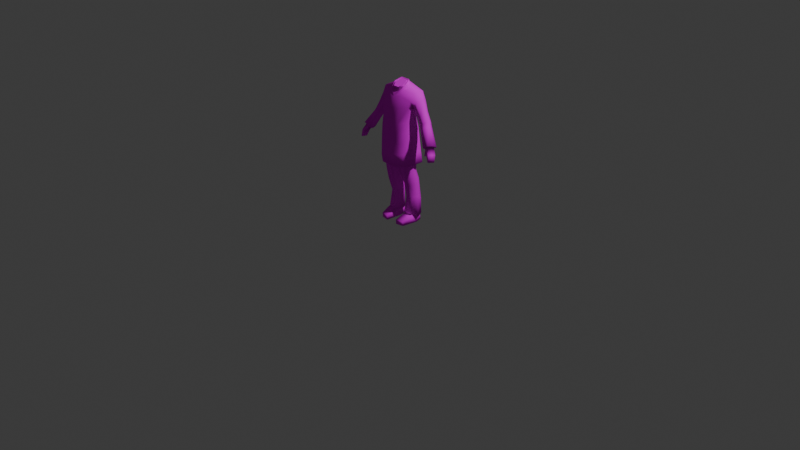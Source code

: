 # Source: Untitled.blend  (saved by Blender 4.5.91; exported with 4.5.12 LTS)
import bpy
from mathutils import Matrix  # noqa: F401  (used for matrix-valued properties, if any)

bpy.ops.wm.read_factory_settings(use_empty=True)
scene = bpy.context.scene
scene.name = 'Scene'

# ---- collections
col_collection = bpy.data.collections.new('Collection'); scene.collection.children.link(col_collection)

# ---- images (referenced by path relative to the original .blend; pixels are not part of the script)
import os
ASSET_DIR = os.environ.get("B2B_ASSET_DIR", "")  # directory of the original .blend (textures are referenced by path, not embedded)
HERE = os.path.dirname(os.path.abspath(__file__))  # packed textures are extracted next to this script under _unpacked/

def load_image(name, relpath, width, height, colorspace="sRGB"):
    """Load a texture the original file referenced (path relative to the .blend, or extracted next to this script)."""
    p = next((c for c in (os.path.join(HERE, relpath), os.path.join(ASSET_DIR, relpath)) if relpath and os.path.exists(c)), "")
    if p:
        img = bpy.data.images.load(p, check_existing=True)
        img.name = name
    else:  # same state as the original file: an image datablock whose file is absent (Cycles renders it pink)
        img = bpy.data.images.new(name, width, height)
        img.source = "FILE"
        img.filepath = "//" + (relpath or name)
    img.colorspace_settings.name = colorspace
    return img
img_scientist_alt_png = load_image('scientist_alt.png', 'scientist_alt.png', 1024, 1024, 'sRGB')
img_scientist_alt_png_001 = load_image('scientist_alt.png.001', 'scientist_alt.png', 1024, 1024, 'Non-Color')

# ---- materials (node trees are filled in below, after node groups)
mat_scientist = bpy.data.materials.new('scientist')
mat_scientist.use_transparency_overlap = False
mat_scientist.show_transparent_back = False
mat_scientist.roughness = 0.5
mat_scientist.specular_intensity = 0.0

# ---- material node trees
mat_scientist.use_nodes = True; mat_scientist.node_tree.nodes.clear()
_N = mat_scientist.node_tree.nodes; _L = mat_scientist.node_tree.links
n0 = _N.new('ShaderNodeBsdfPrincipled'); n0.name = 'Principled BSDF'; n0.location = (-200, 100)
n0.inputs[13].default_value = 0.0
n0.inputs[27].default_value = (0.0, 0.0, 0.0, 1.0)
n0.inputs[28].default_value = 1.0
n1 = _N.new('ShaderNodeOutputMaterial'); n1.name = 'Material Output'; n1.location = (200, 100)
n2 = _N.new('ShaderNodeNormalMap'); n2.name = 'Normal Map'; n2.location = (-600, -600)
n2.label = 'Normal/Map'
n2.inputs[0].default_value = 0.0
n3 = _N.new('ShaderNodeTexImage'); n3.name = 'Image Texture'; n3.location = (-600, 300)
n3.image = img_scientist_alt_png
n4 = _N.new('ShaderNodeTexImage'); n4.name = 'Image Texture.001'; n4.location = (-600, -300)
n4.image = img_scientist_alt_png_001
_L.new(n0.outputs[0], n1.inputs[0])
_L.new(n2.outputs[0], n0.inputs[5])
_L.new(n3.outputs[0], n0.inputs[0])
_L.new(n4.outputs[1], n0.inputs[4])
n1.is_active_output = True

# ---- world
world_world = bpy.data.worlds.new('World'); scene.world = world_world
world_world.use_nodes = True; world_world.node_tree.nodes.clear()
_N = world_world.node_tree.nodes; _L = world_world.node_tree.links
n0 = _N.new('ShaderNodeOutputWorld'); n0.name = 'World Output'; n0.location = (200, 100)
n1 = _N.new('ShaderNodeBackground'); n1.name = 'Background'; n1.location = (-200, 100)
n1.inputs[0].default_value = (0.05088, 0.05088, 0.05088, 1.0)
_L.new(n1.outputs[0], n0.inputs[0])
n0.is_active_output = True
world_world.color = (0.05088, 0.05088, 0.05088)
world_world.sun_shadow_jitter_overblur = 0.0

# ---- cameras
cam_camera = bpy.data.cameras.new('Camera')
cam_camera.clip_end = 100.0
cam_camera.ortho_scale = 7.314

# ---- lights
light_light = bpy.data.lights.new('Light', 'POINT')
light_light.energy = 1000.0
light_light.shadow_soft_size = 0.1

# ---- meshes
me_circle = bpy.data.meshes.new('Circle')
me_circle.from_pydata([(0.196, 0.07962, 0.06593), (0.1565, 0.1586, 0.07308), (0.07539, 0.1582, 0.07412), (0.03685, 0.07765, 0.07654), (0.07541, 0.00294, 0.1014), (0.1551, 0.01822, 0.0962), (0.1717, 0.03281, 0.5488), (0.1305, 0.108, 0.5536), (0.05763, 0.1087, 0.5512), (0.02185, 0.03101, 0.5504), (0.06692, -0.03425, 0.5061), (0.1384, -0.03526, 0.5078), (0.1764, 0.02241, 0.7145), (0.1348, 0.1062, 0.7145), (0.04059, 0.1012, 0.7145), (0.01398, 0.02112, 0.7145), (0.05169, -0.06632, 0.7145), (0.1468, -0.05308, 0.7145), (0.1792, 0.06839, 0.4265), (0.1383, 0.1374, 0.4561), (0.1446, -0.008542, 0.4123), (0.02306, 0.04908, 0.471), (0.06987, 0.004596, 0.4205), (0.06589, 0.1387, 0.458), (0.1505, 0.159, 0.2349), (0.0714, 0.03022, 0.2712), (0.08097, 0.1567, 0.2368), (0.1722, 0.09165, 0.2782), (0.1463, 0.04161, 0.2677), (0.04033, 0.09278, 0.301), (0.06126, -0.0449, 0.5574), (0.1388, -0.04501, 0.5603), (0.1408, -0.05272, 0.6301), (0.1717, 0.02586, 0.6285), (0.02229, 0.02565, 0.6213), (0.06056, -0.05304, 0.6237), (0.1086, 0.02019, 0.2669), (0.0, 0.0221, 0.6479), (0.06323, -0.03001, 1.409), (0.08977, 0.04043, 1.421), (0.05492, 0.08391, 1.461), (-0.196, 0.07962, 0.06593), (-0.1565, 0.1586, 0.07308), (-0.07539, 0.1582, 0.07412), (-0.03685, 0.07765, 0.07654), (-0.07541, 0.00294, 0.1014), (-0.1551, 0.01822, 0.0962), (-0.1717, 0.03281, 0.5488), (-0.1305, 0.108, 0.5536), (-0.05763, 0.1087, 0.5512), (-0.02185, 0.03101, 0.5504), (-0.06692, -0.03425, 0.5061), (-0.1384, -0.03526, 0.5078), (-0.1764, 0.02241, 0.7145), (-0.1348, 0.1062, 0.7145), (-0.04059, 0.1012, 0.7145), (-0.01398, 0.02112, 0.7145), (-0.05169, -0.06632, 0.7145), (-0.1468, -0.05308, 0.7145), (-0.1792, 0.06839, 0.4265), (-0.1383, 0.1374, 0.4561), (-0.1446, -0.008542, 0.4123), (-0.02306, 0.04908, 0.471), (-0.06987, 0.004596, 0.4205), (-0.06589, 0.1387, 0.458), (-0.1505, 0.159, 0.2349), (-0.0714, 0.03022, 0.2712), (-0.08097, 0.1567, 0.2368), (-0.1722, 0.09165, 0.2782), (-0.1463, 0.04161, 0.2677), (-0.04033, 0.09278, 0.301), (-0.06126, -0.0449, 0.5574), (-0.1388, -0.04501, 0.5603), (-0.1408, -0.05272, 0.6301), (-0.1717, 0.02586, 0.6285), (-0.02229, 0.02565, 0.6213), (-0.06056, -0.05304, 0.6237), (-0.1086, 0.02019, 0.2669), (-0.07826, -0.01704, 1.397), (-0.06323, -0.03001, 1.409), (-0.08977, 0.04043, 1.421), (-0.05492, 0.08391, 1.461), (0.03142, -0.02747, 1.386), (0.06084, 0.02476, 1.414), (0.03672, 0.07674, 1.452), (-0.03142, -0.02747, 1.386), (-0.06084, 0.02476, 1.414), (-0.03672, 0.07674, 1.452), (-0.04125, -0.05127, 1.371), (-0.05105, -0.04479, 1.365), (0.04125, -0.05127, 1.371), (0.05105, -0.04479, 1.365), (0.3541, 0.05345, 1.128), (0.338, 0.09957, 1.113), (0.2817, 0.1019, 1.085), (0.2648, 0.06172, 1.077), (0.2757, 0.01034, 1.088), (0.3303, 0.008397, 1.117), (0.2539, 0.06091, 1.323), (0.2426, 0.1198, 1.305), (0.1993, 0.1203, 1.232), (0.1906, 0.07892, 1.204), (0.2, 0.01379, 1.22), (0.229, 0.003147, 1.294), (0.0, -0.07253, 1.333), (0.07826, -0.01704, 1.397), (0.0, -0.1078, 1.225), (0.08027, 0.1469, 1.391), (0.1126, 0.1632, 1.249), (0.1795, -0.04665, 1.25), (0.1954, 0.003783, 1.379), (0.1975, 0.1252, 1.386), (0.1795, 0.124, 1.25), (0.08229, -0.05354, 1.341), (0.08114, -0.08577, 1.232), (0.1643, -0.05644, 1.095), (0.1643, 0.05346, 1.1), (0.1243, 0.1073, 1.119), (0.08317, -0.1006, 1.075), (0.0, -0.1136, 1.075), (0.0, 0.1769, 1.253), (0.0, 0.1179, 1.119), (0.1783, 0.07788, 1.205), (0.1877, -0.02999, 1.31), (-0.08027, 0.1469, 1.391), (-0.1126, 0.1632, 1.249), (-0.1795, -0.04665, 1.25), (-0.1975, 0.1252, 1.386), (-0.1795, 0.124, 1.25), (-0.08229, -0.05354, 1.341), (-0.08114, -0.08577, 1.232), (-0.1643, -0.05644, 1.095), (-0.1643, 0.05346, 1.1), (-0.1243, 0.1073, 1.119), (-0.08317, -0.1006, 1.075), (-0.1877, -0.02999, 1.31), (0.4432, -0.05386, 0.9368), (0.4636, 0.05186, 0.9054), (0.3705, 0.04386, 1.084), (0.3441, -0.004654, 1.081), (0.3435, 0.1013, 1.083), (0.3089, 0.09994, 1.049), (0.4058, 0.05221, 0.8692), (0.2859, 0.02505, 1.032), (0.3002, -0.006521, 1.049), (0.3855, -0.05344, 0.9007), (0.4325, -0.02491, 0.9314), (0.3915, -0.02348, 0.9042), (0.2396, 0.01354, 1.15), (0.2254, 0.06862, 1.141), (0.2499, 0.1108, 1.163), (0.2833, 0.1096, 1.203), (0.2911, 0.007441, 1.181), (0.3064, 0.05909, 1.204), (-0.3064, 0.05909, 1.204), (-0.2911, 0.007441, 1.181), (-0.2833, 0.1096, 1.203), (-0.2499, 0.1108, 1.163), (-0.2254, 0.06862, 1.141), (-0.2396, 0.01354, 1.15), (-0.2539, 0.06091, 1.323), (-0.2426, 0.1198, 1.305), (-0.1993, 0.1203, 1.232), (-0.1906, 0.07892, 1.204), (-0.2, 0.01379, 1.22), (-0.229, 0.003147, 1.294), (-0.1954, 0.003783, 1.379), (-0.1783, 0.07788, 1.205), (-0.4423, 0.03412, 0.9197), (-0.2859, 0.02505, 1.032), (-0.3915, -0.02348, 0.9042), (-0.4325, -0.02491, 0.9314), (-0.3441, -0.004654, 1.081), (-0.3855, -0.05344, 0.9007), (-0.3002, -0.006521, 1.049), (-0.3705, 0.04386, 1.084), (-0.3303, 0.008397, 1.117), (-0.2757, 0.01034, 1.088), (0.4423, 0.03412, 0.9197), (0.4046, 0.03544, 0.8946), (-0.4058, 0.05221, 0.8692), (-0.3089, 0.09994, 1.049), (0.4653, -0.001397, 0.9301), (0.3801, -0.01186, 0.8751), (-0.3435, 0.1013, 1.083), (-0.4636, 0.05186, 0.9054), (-0.2648, 0.06172, 1.077), (-0.4432, -0.05386, 0.9368), (-0.4653, -0.001397, 0.9301), (-0.3801, -0.01186, 0.8751), (-0.2817, 0.1019, 1.085), (-0.338, 0.09957, 1.113), (-0.3541, 0.05345, 1.128), (0.169, 0.07962, -0.0002943), (0.1459, 0.1586, -0.0002943), (0.07647, 0.1582, -0.0002943), (0.05417, 0.07765, -0.0002943), (0.06424, -0.1029, -0.0002943), (0.1476, -0.0876, -0.0002943), (0.1459, 0.1491, 0.07656), (0.169, -0.002811, 0.07122), (0.07647, 0.1488, 0.07656), (0.05417, -0.004779, 0.07122), (0.06424, -0.1074, 0.04764), (0.1476, -0.09212, 0.04764), (0.1575, 0.03946, 0.09958), (0.06532, 0.0383, 0.09958), (-0.169, 0.07962, -0.0002943), (-0.1459, 0.1586, -0.0002943), (-0.07647, 0.1582, -0.0002943), (-0.05417, 0.07765, -0.0002943), (-0.06424, -0.1029, -0.0002943), (-0.1476, -0.0876, -0.0002943), (-0.1459, 0.1491, 0.07656), (-0.169, -0.002811, 0.07122), (-0.07647, 0.1488, 0.07656), (-0.05417, -0.004779, 0.07122), (-0.06424, -0.1074, 0.04764), (-0.1476, -0.09212, 0.04764), (-0.1575, 0.03946, 0.09958), (-0.06532, 0.0383, 0.09958), (0.3967, 0.007941, 0.898), (0.4298, -0.04371, 0.8348), (0.4175, -0.04328, 0.8266), (0.4246, 0.0001373, 0.8822), (0.4549, 0.02245, 0.8307), (0.4405, -0.06324, 0.8478), (0.4265, -0.04634, 0.8698), (0.4895, -0.002536, 0.7701), (0.4614, -0.06654, 0.7824), (0.4725, 0.0001056, 0.7691), (0.4784, -0.06918, 0.7833), (0.4663, -0.06573, 0.8569), (0.4806, 0.01996, 0.8398), (0.4266, -0.06275, 0.8386), (0.4143, -0.06232, 0.8304), (-0.4046, 0.03544, 0.8946), (-0.3967, 0.007941, 0.898), (-0.4298, -0.04371, 0.8348), (-0.4175, -0.04328, 0.8266), (-0.4246, 0.0001373, 0.8822), (-0.4549, 0.02245, 0.8307), (-0.4405, -0.06324, 0.8478), (-0.4265, -0.04634, 0.8698), (-0.4895, -0.002536, 0.7701), (-0.4614, -0.06654, 0.7824), (-0.4725, 0.0001056, 0.7691), (-0.4784, -0.06918, 0.7833), (-0.4663, -0.06573, 0.8569), (-0.4806, 0.01996, 0.8398), (-0.4266, -0.06275, 0.8386), (-0.4143, -0.06232, 0.8304), (0.1846, -0.05863, 0.8852), (0.1725, -0.06356, 0.9964), (0.1873, 0.09618, 0.8824), (0.1724, 0.08659, 0.9989), (0.126, 0.1553, 0.8865), (0.1212, 0.1432, 1.001), (0.08793, -0.1107, 0.877), (0.0838, -0.1047, 0.9935), (0.0, -0.1204, 0.998), (-0.001229, -0.1131, 0.8798), (0.0, 0.1726, 0.8864), (0.0, 0.1544, 1.002), (-0.1725, -0.06356, 0.9964), (-0.1847, -0.05861, 0.8849), (-0.1724, 0.08659, 0.9989), (-0.1873, 0.09618, 0.8824), (-0.1212, 0.1432, 1.001), (-0.126, 0.1553, 0.8865), (-0.0838, -0.1047, 0.9935), (-0.08793, -0.1107, 0.877), (0.2109, -0.06486, 0.6556), (0.0964, -0.1308, 0.6401), (0.214, 0.1112, 0.6578), (0.1325, 0.1745, 0.6637), (0.0, 0.2025, 0.6632), (0.0, -0.1409, 0.6424), (-0.0964, -0.1308, 0.6401), (-0.1325, 0.1745, 0.6637), (-0.2109, -0.04104, 0.6556), (-0.214, 0.1112, 0.6578), (0.1976, -0.06065, 0.7704), (0.2011, 0.1042, 0.7684), (0.1296, 0.1654, 0.7736), (0.0, 0.1884, 0.7733), (-0.1296, 0.1654, 0.7736), (0.09218, -0.1203, 0.7582), (-0.001002, -0.1267, 0.7625), (-0.09218, -0.1203, 0.7582), (-0.1977, -0.05057, 0.7701), (-0.2011, 0.1042, 0.7684), (0.07437, 0.01105, 1.444), (0.0758, 0.01841, 1.448), (0.07135, 0.004797, 1.442), (0.05664, 0.07014, 1.47), (0.04895, 0.0829, 1.476), (-0.04075, 0.07987, 1.474), (0.04075, 0.07987, 1.474), (-0.07437, 0.01105, 1.444), (-0.0758, 0.01841, 1.448), (-0.07135, 0.004797, 1.442), (-0.05664, 0.07014, 1.47), (-0.04895, 0.0829, 1.476), (-0.0301, -0.04035, 1.422), (0.0301, -0.04035, 1.422), (0.03586, 0.0694, 1.47), (-0.03586, 0.0694, 1.47), (0.04365, -0.01563, 1.433), (0.06029, 0.01367, 1.445), (0.04721, 0.04457, 1.459), (-0.06029, 0.01367, 1.445), (-0.04365, -0.01563, 1.433), (-0.04721, 0.04457, 1.459), (-0.07215, 0.01644, 1.447), (0.07215, 0.01644, 1.447), (0.04842, 0.06563, 1.468), (-0.04842, 0.06563, 1.468)], [], [(19, 7, 6, 18), (18, 6, 11, 20), (22, 10, 9, 21), (23, 8, 7, 19), (20, 11, 10, 22), (21, 9, 8, 23), (6, 31, 11), (34, 35, 16, 15), (8, 14, 13, 7), (32, 17, 16, 35), (34, 15, 14, 8), (7, 13, 12, 33), (29, 21, 23, 26), (28, 20, 36), (26, 23, 19, 24), (25, 22, 21, 29), (27, 18, 20, 28), (24, 19, 18, 27), (1, 24, 27, 0), (0, 27, 28, 5), (4, 25, 29, 3), (2, 26, 24, 1), (5, 28, 36), (3, 29, 26, 2), (11, 31, 30, 10), (10, 30, 9), (33, 32, 31, 6), (12, 17, 32, 33), (7, 33, 6), (9, 34, 8), (31, 32, 35, 30), (9, 30, 35, 34), (36, 4, 5), (4, 36, 25), (20, 22, 36), (22, 25, 36), (91, 105, 38, 90), (292, 105, 39, 293), (38, 105, 292, 294), (39, 40, 296, 295, 293), (297, 87, 84, 298), (60, 59, 47, 48), (59, 61, 52, 47), (63, 62, 50, 51), (64, 60, 48, 49), (61, 63, 51, 52), (62, 64, 49, 50), (47, 52, 72), (75, 56, 57, 76), (49, 48, 54, 55), (73, 76, 57, 58), (75, 49, 55, 56), (48, 74, 53, 54), (70, 67, 64, 62), (69, 77, 61), (67, 65, 60, 64), (66, 70, 62, 63), (68, 69, 61, 59), (65, 68, 59, 60), (42, 41, 68, 65), (41, 46, 69, 68), (45, 44, 70, 66), (43, 42, 65, 67), (46, 77, 69), (44, 43, 67, 70), (52, 51, 71, 72), (51, 50, 71), (74, 47, 72, 73), (53, 74, 73, 58), (48, 47, 74), (50, 49, 75), (72, 71, 76, 73), (50, 75, 76, 71), (77, 46, 45), (45, 66, 77), (61, 77, 63), (63, 77, 66), (88, 79, 78, 89), (80, 78, 299, 300), (299, 78, 79, 301), (81, 80, 300, 302, 303), (40, 81, 303, 296), (263, 268, 133, 121), (304, 85, 82, 305), (84, 87, 307, 306), (82, 83, 309, 308, 305), (83, 84, 306, 310, 309), (86, 85, 304, 312, 311), (87, 86, 311, 313, 307), (85, 104, 82), (104, 88, 89), (104, 91, 90), (82, 104, 90), (85, 88, 104), (301, 79, 86, 314), (85, 86, 79, 88), (83, 38, 294, 315), (82, 90, 38, 83), (84, 83, 315, 316, 298), (86, 87, 297, 317, 314), (41, 44, 45, 46), (42, 43, 44, 41), (3, 0, 5, 4), (2, 1, 0, 3), (149, 148, 102, 101), (151, 150, 100, 99), (148, 152, 103, 102), (150, 149, 101, 100), (153, 151, 99, 98), (152, 153, 98, 103), (121, 120, 108, 117), (116, 117, 108, 112), (91, 104, 113), (107, 111, 108), (40, 111, 107), (113, 114, 109, 123), (39, 105, 110), (108, 111, 112), (107, 108, 120), (111, 40, 39, 110), (105, 113, 110), (104, 106, 114, 113), (283, 284, 256, 254), (115, 118, 259, 253), (115, 253, 255, 116), (134, 270, 260, 119), (122, 116, 112), (109, 114, 118), (114, 106, 119, 118), (118, 119, 260, 259), (110, 98, 111), (98, 99, 111), (98, 110, 103), (112, 111, 99, 100), (103, 110, 123), (109, 115, 116, 122), (102, 109, 122, 101), (101, 122, 112, 100), (110, 113, 123), (102, 103, 123, 109), (121, 133, 125, 120), (132, 128, 125, 133), (40, 107, 124, 81), (129, 104, 89), (127, 124, 125), (127, 81, 124), (129, 135, 126, 130), (80, 166, 78), (127, 125, 128), (255, 257, 117, 116), (124, 120, 125), (127, 166, 80, 81), (166, 129, 78), (263, 121, 117, 257), (104, 129, 130, 106), (131, 132, 266, 264), (285, 262, 256, 284), (131, 264, 270, 134), (167, 128, 132), (126, 131, 134), (130, 134, 119, 106), (126, 167, 132, 131), (166, 135, 129), (78, 129, 89), (105, 91, 113), (124, 107, 120), (94, 93, 140, 141), (182, 137, 138), (139, 136, 138), (138, 137, 140), (141, 142, 143), (143, 145, 144), (145, 143, 183), (96, 95, 143, 144), (140, 93, 92, 138), (139, 144, 145, 136), (139, 138, 92, 97), (141, 143, 95, 94), (137, 142, 141, 140), (97, 96, 144, 139), (142, 137, 178, 179), (136, 145, 147, 146), (182, 136, 146, 178), (183, 179, 221), (97, 92, 153, 152), (92, 93, 151, 153), (94, 95, 149, 150), (96, 97, 152, 148), (93, 94, 150, 151), (95, 96, 148, 149), (156, 154, 160, 161), (158, 157, 162, 163), (155, 159, 164, 165), (154, 155, 165, 160), (157, 156, 161, 162), (159, 158, 163, 164), (166, 127, 160), (160, 127, 161), (160, 165, 166), (128, 162, 161, 127), (165, 135, 166), (164, 163, 167, 126), (163, 162, 128, 167), (164, 126, 135, 165), (176, 155, 154, 192), (187, 175, 188), (185, 168, 188), (173, 189, 169), (169, 174, 173), (180, 236, 168, 185), (181, 169, 180), (188, 175, 185), (175, 184, 185), (184, 175, 192, 191), (191, 156, 157, 190), (188, 168, 171, 187), (190, 157, 158, 186), (181, 190, 186, 169), (185, 184, 181, 180), (190, 181, 184, 191), (136, 182, 138), (172, 187, 173, 174), (187, 171, 170, 173), (189, 237, 236), (172, 175, 187), (137, 182, 178), (177, 159, 155, 176), (186, 158, 159, 177), (176, 172, 174, 177), (177, 174, 169, 186), (192, 154, 156, 191), (172, 176, 192, 175), (183, 143, 142), (179, 183, 142), (189, 180, 169), (236, 180, 189), (196, 193, 198, 197), (195, 194, 193, 196), (202, 203, 204, 200), (206, 202, 200, 205), (193, 194, 199, 205), (197, 198, 204, 203), (194, 195, 201, 199), (198, 193, 200, 204), (196, 202, 206), (196, 197, 203, 202), (201, 206, 205, 199), (200, 193, 205), (195, 196, 206, 201), (210, 211, 212, 207), (209, 210, 207, 208), (216, 214, 218, 217), (220, 219, 214, 216), (207, 219, 213, 208), (211, 217, 218, 212), (208, 213, 215, 209), (212, 218, 214, 207), (210, 220, 216), (210, 216, 217, 211), (215, 213, 219, 220), (214, 219, 207), (209, 215, 220, 210), (234, 222, 224, 227), (224, 225, 226), (226, 227, 224), (234, 227, 147, 235), (233, 232, 231, 228), (226, 229, 231, 232), (234, 235, 223, 222), (146, 232, 233, 178), (179, 225, 224), (229, 230, 228, 231), (146, 147, 227), (227, 232, 146), (232, 227, 226), (178, 233, 225, 179), (233, 228, 230, 225), (147, 221, 223, 235), (222, 223, 221, 224), (221, 179, 224), (226, 225, 230, 229), (145, 183, 221, 147), (173, 170, 237, 189), (250, 243, 240, 238), (240, 242, 241), (242, 240, 243), (250, 251, 170, 243), (249, 244, 247, 248), (242, 248, 247, 245), (250, 238, 239, 251), (171, 168, 249, 248), (236, 240, 241), (245, 247, 244, 246), (171, 243, 170), (243, 171, 248), (248, 242, 243), (170, 251, 239, 237), (238, 240, 237, 239), (237, 240, 236), (242, 245, 246, 241), (236, 241, 249, 168), (244, 249, 241, 246), (115, 109, 118), (130, 126, 134), (266, 132, 133, 268), (261, 258, 259, 260), (258, 252, 253, 259), (252, 254, 255, 253), (257, 255, 254, 256), (263, 257, 256, 262), (260, 270, 271, 261), (270, 264, 265, 271), (264, 266, 267, 265), (269, 267, 266, 268), (262, 269, 268, 263), (285, 286, 269, 262), (286, 291, 267, 269), (282, 287, 273, 272), (290, 280, 278, 289), (290, 291, 281, 280), (289, 278, 277, 288), (282, 272, 274, 283), (287, 288, 277, 273), (37, 277, 278), (280, 281, 37), (281, 279, 37), (279, 276, 37), (276, 275, 37), (275, 274, 37), (274, 272, 37), (37, 278, 280), (273, 277, 37), (272, 273, 37), (258, 261, 288, 287), (252, 282, 283, 254), (271, 289, 288, 261), (265, 267, 291, 290), (265, 290, 289, 271), (252, 258, 287, 282), (279, 281, 291, 286), (276, 279, 286, 285), (276, 285, 284, 275), (274, 275, 284, 283), (292, 293, 295, 296, 303, 302, 300, 299, 301, 314, 317, 297, 298, 316, 315, 294), (312, 304, 305, 308, 309, 310, 306, 307, 313, 311)])
me_circle.polygons.foreach_set('use_smooth', [1, 1, 1, 1, 1, 1, 1, 1, 1, 1, 1, 1, 1, 1, 1, 1, 1, 1, 1, 1, 1, 1, 1, 1, 1, 1, 1, 1, 1, 1, 1, 1, 1, 1, 1, 1, 1, 1, 1, 1, 1, 1, 1, 1, 1, 1, 1, 1, 1, 1, 1, 1, 1, 1, 1, 1, 1, 1, 1, 1, 1, 1, 1, 1, 1, 1, 1, 1, 1, 1, 1, 1, 1, 1, 1, 1, 1, 1, 1, 1, 1, 1, 1, 1, 1, 1, 1, 1, 1, 1, 1, 1, 1, 1, 1, 1, 1, 1, 1, 1, 1, 1, 1, 1, 1, 1, 1, 1, 1, 1, 1, 1, 1, 1, 1, 1, 1, 1, 1, 1, 1, 1, 1, 1, 1, 1, 1, 1, 1, 1, 1, 1, 1, 1, 1, 1, 1, 1, 1, 1, 1, 1, 1, 1, 1, 1, 1, 1, 1, 1, 1, 1, 1, 1, 1, 1, 1, 1, 1, 1, 1, 1, 1, 1, 1, 1, 1, 1, 1, 1, 1, 1, 1, 1, 1, 1, 1, 1, 1, 1, 1, 1, 1, 1, 1, 1, 1, 1, 1, 1, 1, 1, 1, 1, 1, 1, 1, 1, 1, 1, 1, 1, 1, 1, 1, 1, 1, 1, 1, 1, 1, 1, 1, 1, 1, 1, 1, 1, 1, 1, 1, 1, 1, 1, 1, 1, 1, 1, 1, 1, 1, 1, 1, 1, 1, 1, 1, 1, 1, 1, 1, 1, 1, 1, 1, 1, 1, 1, 1, 1, 1, 1, 1, 1, 1, 1, 1, 1, 1, 1, 1, 1, 1, 1, 1, 1, 1, 1, 1, 1, 1, 1, 1, 1, 1, 1, 1, 1, 1, 1, 1, 1, 1, 1, 1, 1, 1, 1, 1, 1, 1, 1, 1, 1, 1, 1, 1, 1, 1, 1, 1, 1, 1, 1, 1, 1, 1, 1, 1, 1, 1, 1, 1, 1, 1, 1, 1, 1, 1, 1, 1, 1, 1, 1, 1, 1, 1, 1, 1, 1, 1, 1, 1, 1, 1, 1, 1, 1, 1, 1, 1, 1, 1, 0, 0])
_uv = me_circle.uv_layers.new(name='UVMap')
_uv.uv.foreach_set('vector', [0.2107, 0.1234, 0.1547, 0.1203, 0.1496, 0.1685, 0.2169, 0.1661, 0.2169, 0.1661, 0.1496, 0.1685, 0.1632, 0.2117, 0.2146, 0.2103, 0.2109, 0.2507, 0.1624, 0.2471, 0.1488, 0.29, 0.1899, 0.2885, 0.2102, 0.08709, 0.1587, 0.07889, 0.1547, 0.1203, 0.2107, 0.1234, 0.2146, 0.2103, 0.1632, 0.2117, 0.1624, 0.2471, 0.2109, 0.2507, 0.1993, 0.03776, 0.1579, 0.03155, 0.1587, 0.07889, 0.2102, 0.08709, 0.1496, 0.1685, 0.1361, 0.211, 0.1632, 0.2117, 0.1128, 0.2943, 0.1037, 0.2505, 0.05977, 0.2549, 0.07166, 0.3018, 0.1587, 0.07889, 0.08671, 0.06655, 0.0897, 0.1171, 0.1547, 0.1203, 0.1007, 0.2097, 0.05704, 0.2056, 0.05977, 0.2549, 0.1037, 0.2505, 0.121, 0.02858, 0.0786, 0.02156, 0.08671, 0.06655, 0.1587, 0.07889, 0.1547, 0.1203, 0.0897, 0.1171, 0.06169, 0.1638, 0.1065, 0.1659, 0.2884, 0.05568, 0.1993, 0.03776, 0.2102, 0.08709, 0.3247, 0.094, 0.3028, 0.2028, 0.2146, 0.2103, 0.3008, 0.2289, 0.3247, 0.094, 0.2102, 0.08709, 0.2107, 0.1234, 0.3267, 0.1313, 0.2974, 0.2514, 0.2109, 0.2507, 0.1899, 0.2885, 0.2811, 0.2897, 0.2997, 0.169, 0.2169, 0.1661, 0.2146, 0.2103, 0.3028, 0.2028, 0.3267, 0.1313, 0.2107, 0.1234, 0.2169, 0.1661, 0.2997, 0.169, 0.4132, 0.1306, 0.3267, 0.1313, 0.2997, 0.169, 0.4183, 0.1773, 0.4183, 0.1773, 0.2997, 0.169, 0.3028, 0.2028, 0.4003, 0.2145, 0.3941, 0.2546, 0.2974, 0.2514, 0.2811, 0.2897, 0.4001, 0.2992, 0.4108, 0.08755, 0.3247, 0.094, 0.3267, 0.1313, 0.4132, 0.1306, 0.4003, 0.2145, 0.3028, 0.2028, 0.3008, 0.2289, 0.4064, 0.04059, 0.2884, 0.05568, 0.3247, 0.094, 0.4108, 0.08755, 0.1632, 0.2117, 0.1361, 0.211, 0.137, 0.2493, 0.1624, 0.2471, 0.1624, 0.2471, 0.137, 0.2493, 0.1488, 0.29, 0.1065, 0.1659, 0.1007, 0.2097, 0.1361, 0.211, 0.1496, 0.1685, 0.06169, 0.1638, 0.05704, 0.2056, 0.1007, 0.2097, 0.1065, 0.1659, 0.1547, 0.1203, 0.1065, 0.1659, 0.1496, 0.1685, 0.1579, 0.03155, 0.121, 0.02858, 0.1587, 0.07889, 0.1361, 0.211, 0.1007, 0.2097, 0.1037, 0.2505, 0.137, 0.2493, 0.1488, 0.29, 0.137, 0.2493, 0.1037, 0.2505, 0.1128, 0.2943, 0.3008, 0.2289, 0.3941, 0.2546, 0.4003, 0.2145, 0.3941, 0.2546, 0.3008, 0.2289, 0.2974, 0.2514, 0.2146, 0.2103, 0.2109, 0.2507, 0.3008, 0.2289, 0.2109, 0.2507, 0.2974, 0.2514, 0.3008, 0.2289, 0.1629, 0.9049, 0.1795, 0.9269, 0.1676, 0.9303, 0.1564, 0.9086, 0.1698, 0.9533, 0.1795, 0.9269, 0.1906, 0.959, 0.1712, 0.9574, 0.1676, 0.9303, 0.1795, 0.9269, 0.1698, 0.9533, 0.1682, 0.951, 0.1906, 0.959, 0.1654, 0.9938, 0.157, 0.9883, 0.1605, 0.9815, 0.1712, 0.9574, 0.1166, 0.9776, 0.1194, 0.9699, 0.1453, 0.9699, 0.1477, 0.9778, 0.2107, 0.1234, 0.2169, 0.1661, 0.1496, 0.1685, 0.1547, 0.1203, 0.2169, 0.1661, 0.2146, 0.2103, 0.1632, 0.2117, 0.1496, 0.1685, 0.2109, 0.2507, 0.1899, 0.2885, 0.1488, 0.29, 0.1624, 0.2471, 0.2102, 0.08709, 0.2107, 0.1234, 0.1547, 0.1203, 0.1587, 0.07889, 0.2146, 0.2103, 0.2109, 0.2507, 0.1624, 0.2471, 0.1632, 0.2117, 0.1993, 0.03776, 0.2102, 0.08709, 0.1587, 0.07889, 0.1579, 0.03155, 0.1496, 0.1685, 0.1632, 0.2117, 0.1361, 0.211, 0.1128, 0.2943, 0.07166, 0.3018, 0.05977, 0.2549, 0.1037, 0.2505, 0.1587, 0.07889, 0.1547, 0.1203, 0.0897, 0.1171, 0.08671, 0.06655, 0.1007, 0.2097, 0.1037, 0.2505, 0.05977, 0.2549, 0.05704, 0.2056, 0.121, 0.02858, 0.1587, 0.07889, 0.08671, 0.06655, 0.0786, 0.02156, 0.1547, 0.1203, 0.1065, 0.1659, 0.06169, 0.1638, 0.0897, 0.1171, 0.2884, 0.05568, 0.3247, 0.094, 0.2102, 0.08709, 0.1993, 0.03776, 0.3028, 0.2028, 0.3008, 0.2289, 0.2146, 0.2103, 0.3247, 0.094, 0.3267, 0.1313, 0.2107, 0.1234, 0.2102, 0.08709, 0.2974, 0.2514, 0.2811, 0.2897, 0.1899, 0.2885, 0.2109, 0.2507, 0.2997, 0.169, 0.3028, 0.2028, 0.2146, 0.2103, 0.2169, 0.1661, 0.3267, 0.1313, 0.2997, 0.169, 0.2169, 0.1661, 0.2107, 0.1234, 0.4132, 0.1306, 0.4183, 0.1773, 0.2997, 0.169, 0.3267, 0.1313, 0.4183, 0.1773, 0.4003, 0.2145, 0.3028, 0.2028, 0.2997, 0.169, 0.3941, 0.2546, 0.4001, 0.2992, 0.2811, 0.2897, 0.2974, 0.2514, 0.4108, 0.08755, 0.4132, 0.1306, 0.3267, 0.1313, 0.3247, 0.094, 0.4003, 0.2145, 0.3008, 0.2289, 0.3028, 0.2028, 0.4064, 0.04059, 0.4108, 0.08755, 0.3247, 0.094, 0.2884, 0.05568, 0.1632, 0.2117, 0.1624, 0.2471, 0.137, 0.2493, 0.1361, 0.211, 0.1624, 0.2471, 0.1488, 0.29, 0.137, 0.2493, 0.1065, 0.1659, 0.1496, 0.1685, 0.1361, 0.211, 0.1007, 0.2097, 0.06169, 0.1638, 0.1065, 0.1659, 0.1007, 0.2097, 0.05704, 0.2056, 0.1547, 0.1203, 0.1496, 0.1685, 0.1065, 0.1659, 0.1579, 0.03155, 0.1587, 0.07889, 0.121, 0.02858, 0.1361, 0.211, 0.137, 0.2493, 0.1037, 0.2505, 0.1007, 0.2097, 0.1488, 0.29, 0.1128, 0.2943, 0.1037, 0.2505, 0.137, 0.2493, 0.3008, 0.2289, 0.4003, 0.2145, 0.3941, 0.2546, 0.3941, 0.2546, 0.2974, 0.2514, 0.3008, 0.2289, 0.2146, 0.2103, 0.3008, 0.2289, 0.2109, 0.2507, 0.2109, 0.2507, 0.3008, 0.2289, 0.2974, 0.2514, 0.1121, 0.9079, 0.09969, 0.9289, 0.08831, 0.9259, 0.1056, 0.9045, 0.0762, 0.9577, 0.08831, 0.9259, 0.09591, 0.9519, 0.09442, 0.956, 0.09591, 0.9519, 0.08831, 0.9259, 0.09969, 0.9289, 0.09765, 0.9496, 0.09985, 0.9931, 0.0762, 0.9577, 0.09442, 0.956, 0.1044, 0.9808, 0.1076, 0.9877, 0.1654, 0.9938, 0.09985, 0.9931, 0.1076, 0.9877, 0.157, 0.9883, 0.4706, 0.7301, 0.5377, 0.7316, 0.5398, 0.7916, 0.4698, 0.7899, 0.7243, 0.5415, 0.7227, 0.4961, 0.797, 0.4961, 0.7955, 0.5415, 0.8973, 0.2312, 0.9835, 0.2312, 0.9825, 0.2543, 0.8983, 0.2543, 0.797, 0.4961, 0.8746, 0.5088, 0.8736, 0.5479, 0.8311, 0.5445, 0.7955, 0.5415, 0.9071, 0.6529, 0.9791, 0.6923, 0.973, 0.7152, 0.9394, 0.7046, 0.8979, 0.6915, 0.6452, 0.5088, 0.7227, 0.4961, 0.7243, 0.5415, 0.6887, 0.5445, 0.6462, 0.5479, 0.9791, 0.6923, 0.9071, 0.6529, 0.8979, 0.6915, 0.9394, 0.7046, 0.973, 0.7152, 0.1185, 0.9222, 0.1343, 0.8853, 0.1495, 0.9224, 0.1343, 0.8853, 0.1121, 0.9079, 0.1056, 0.9045, 0.1343, 0.8853, 0.1629, 0.9049, 0.1564, 0.9086, 0.1495, 0.9224, 0.1343, 0.8853, 0.1564, 0.9086, 0.1185, 0.9222, 0.1121, 0.9079, 0.1343, 0.8853, 0.09765, 0.9496, 0.09969, 0.9289, 0.1099, 0.9478, 0.09867, 0.9548, 0.1185, 0.9222, 0.1099, 0.9478, 0.09969, 0.9289, 0.1121, 0.9079, 0.1559, 0.9484, 0.1676, 0.9303, 0.1682, 0.951, 0.1668, 0.9561, 0.1495, 0.9224, 0.1564, 0.9086, 0.1676, 0.9303, 0.1559, 0.9484, 0.1453, 0.9699, 0.1559, 0.9484, 0.1668, 0.9561, 0.152, 0.9729, 0.1477, 0.9778, 0.1099, 0.9478, 0.1194, 0.9699, 0.1166, 0.9776, 0.1126, 0.9725, 0.09867, 0.9548, 0.009429, 0.3425, 0.07828, 0.3732, 0.07828, 0.3318, 0.0411, 0.3221, 0.01083, 0.3843, 0.04575, 0.4002, 0.07828, 0.3732, 0.009429, 0.3425, 0.07828, 0.3732, 0.009429, 0.3425, 0.0411, 0.3221, 0.07828, 0.3318, 0.04575, 0.4002, 0.01083, 0.3843, 0.009429, 0.3425, 0.07828, 0.3732, 0.4258, 0.2145, 0.4673, 0.2233, 0.4495, 0.2976, 0.4062, 0.2571, 0.5997, 0.2468, 0.6333, 0.2297, 0.65, 0.2884, 0.6066, 0.3245, 0.4673, 0.2233, 0.5128, 0.2287, 0.5146, 0.3355, 0.4495, 0.2976, 0.6333, 0.2297, 0.6679, 0.2174, 0.675, 0.2644, 0.65, 0.2884, 0.558, 0.2396, 0.5997, 0.2468, 0.6066, 0.3245, 0.5657, 0.3355, 0.5128, 0.2287, 0.558, 0.2396, 0.5657, 0.3355, 0.5146, 0.3355, 0.4698, 0.7899, 0.469, 0.8666, 0.4122, 0.8646, 0.3998, 0.7899, 0.3636, 0.7779, 0.3998, 0.7899, 0.4122, 0.8646, 0.3727, 0.8637, 0.1629, 0.9049, 0.1343, 0.8853, 0.1775, 0.8895, 0.4278, 0.937, 0.3662, 0.936, 0.4122, 0.8646, 0.4386, 0.9863, 0.3662, 0.936, 0.4278, 0.937, 0.1775, 0.8895, 0.1755, 0.8317, 0.2287, 0.8442, 0.2337, 0.876, 0.1906, 0.959, 0.1795, 0.9269, 0.2406, 0.9154, 0.4122, 0.8646, 0.3662, 0.936, 0.3727, 0.8637, 0.4278, 0.937, 0.4122, 0.8646, 0.469, 0.8666, 0.2627, 0.9742, 0.1654, 0.9938, 0.1906, 0.959, 0.2406, 0.9154, 0.1795, 0.9269, 0.1775, 0.8895, 0.2406, 0.9154, 0.1343, 0.8853, 0.1339, 0.8267, 0.1755, 0.8317, 0.1775, 0.8895, 0.3524, 0.6228, 0.3991, 0.6244, 0.4012, 0.6738, 0.3571, 0.6708, 0.2233, 0.7642, 0.1765, 0.752, 0.1772, 0.702, 0.2273, 0.7087, 0.2574, 0.766, 0.2541, 0.7117, 0.3194, 0.7191, 0.3125, 0.7688, 0.09093, 0.7522, 0.09003, 0.7022, 0.1337, 0.7118, 0.1337, 0.7515, 0.3245, 0.822, 0.3125, 0.7688, 0.3477, 0.8448, 0.2287, 0.8442, 0.1755, 0.8317, 0.1765, 0.752, 0.1755, 0.8317, 0.1339, 0.8267, 0.1337, 0.7515, 0.1765, 0.752, 0.1765, 0.752, 0.1337, 0.7515, 0.1337, 0.7118, 0.1772, 0.702, 0.5396, 0.3952, 0.5657, 0.3355, 0.6168, 0.3841, 0.5657, 0.3355, 0.6066, 0.3245, 0.6168, 0.3841, 0.5657, 0.3355, 0.5396, 0.3952, 0.5146, 0.3355, 0.6577, 0.3051, 0.6168, 0.3841, 0.6066, 0.3245, 0.65, 0.2884, 0.5146, 0.3355, 0.5396, 0.3952, 0.497, 0.3709, 0.2618, 0.8444, 0.2574, 0.766, 0.3125, 0.7688, 0.3245, 0.822, 0.4495, 0.2976, 0.4624, 0.3574, 0.4001, 0.2628, 0.4062, 0.2571, 0.675, 0.2644, 0.6817, 0.269, 0.6577, 0.3051, 0.65, 0.2884, 0.2406, 0.9154, 0.1775, 0.8895, 0.2337, 0.876, 0.4495, 0.2976, 0.5146, 0.3355, 0.497, 0.3709, 0.4624, 0.3574, 0.4698, 0.7899, 0.5398, 0.7916, 0.5257, 0.8658, 0.469, 0.8666, 0.5762, 0.7805, 0.5651, 0.8658, 0.5257, 0.8658, 0.5398, 0.7916, 0.4386, 0.9863, 0.4278, 0.937, 0.5088, 0.9375, 0.4969, 0.9863, 0.0907, 0.8897, 0.1343, 0.8853, 0.1056, 0.9045, 0.5702, 0.9378, 0.5088, 0.9375, 0.5257, 0.8658, 0.5702, 0.9378, 0.4969, 0.9863, 0.5088, 0.9375, 0.0907, 0.8897, 0.03448, 0.8765, 0.03923, 0.8447, 0.0924, 0.8319, 0.0762, 0.9577, 0.02787, 0.9159, 0.08831, 0.9259, 0.5702, 0.9378, 0.5257, 0.8658, 0.5651, 0.8658, 0.3623, 0.7254, 0.4034, 0.7299, 0.3998, 0.7899, 0.3636, 0.7779, 0.5088, 0.9375, 0.469, 0.8666, 0.5257, 0.8658, 0.006192, 0.9747, 0.02787, 0.9159, 0.0762, 0.9577, 0.09985, 0.9931, 0.02787, 0.9159, 0.0907, 0.8897, 0.08831, 0.9259, 0.4706, 0.7301, 0.4698, 0.7899, 0.3998, 0.7899, 0.4034, 0.7299, 0.1343, 0.8853, 0.0907, 0.8897, 0.0924, 0.8319, 0.1339, 0.8267, 0.2574, 0.766, 0.3125, 0.7688, 0.3194, 0.7191, 0.2541, 0.7117, 0.472, 0.6237, 0.4713, 0.6735, 0.4012, 0.6738, 0.3991, 0.6244, 0.0442, 0.7647, 0.03993, 0.7091, 0.09003, 0.7022, 0.09093, 0.7522, 0.3245, 0.822, 0.3477, 0.8448, 0.3125, 0.7688, 0.03923, 0.8447, 0.0442, 0.7647, 0.09093, 0.7522, 0.0924, 0.8319, 0.09093, 0.7522, 0.1337, 0.7515, 0.1339, 0.8267, 0.2618, 0.8444, 0.3245, 0.822, 0.3125, 0.7688, 0.2574, 0.766, 0.02787, 0.9159, 0.03448, 0.8765, 0.0907, 0.8897, 0.08831, 0.9259, 0.0907, 0.8897, 0.1056, 0.9045, 0.1795, 0.9269, 0.1629, 0.9049, 0.1775, 0.8895, 0.5088, 0.9375, 0.4278, 0.937, 0.469, 0.8666, 0.6341, 0.1722, 0.5922, 0.1726, 0.5976, 0.1526, 0.629, 0.143, 0.5532, 0.01027, 0.5906, 0.004803, 0.5559, 0.1388, 0.5156, 0.139, 0.5164, 0.01317, 0.5559, 0.1388, 0.5559, 0.1388, 0.5906, 0.004803, 0.5976, 0.1526, 0.629, 0.143, 0.6361, 0.004368, 0.6803, 0.1316, 0.452, 0.1328, 0.4717, 0.0142, 0.4772, 0.1332, 0.4717, 0.0142, 0.452, 0.1328, 0.4396, 0.01048, 0.4718, 0.1682, 0.4347, 0.1669, 0.452, 0.1328, 0.4772, 0.1332, 0.5976, 0.1526, 0.5922, 0.1726, 0.5575, 0.1731, 0.5559, 0.1388, 0.5156, 0.139, 0.4772, 0.1332, 0.4717, 0.0142, 0.5164, 0.01317, 0.5156, 0.139, 0.5559, 0.1388, 0.5575, 0.1731, 0.5191, 0.169, 0.629, 0.143, 0.6803, 0.1316, 0.663, 0.1681, 0.6341, 0.1722, 0.5906, 0.004803, 0.6361, 0.004368, 0.629, 0.143, 0.5976, 0.1526, 0.5191, 0.169, 0.4718, 0.1682, 0.4772, 0.1332, 0.5156, 0.139, 0.7587, 0.1795, 0.7587, 0.2272, 0.7391, 0.2183, 0.7408, 0.1903, 0.6798, 0.2291, 0.6793, 0.1798, 0.7007, 0.1857, 0.6997, 0.2193, 0.7194, 0.2396, 0.6798, 0.2291, 0.6997, 0.2193, 0.7391, 0.2183, 0.7121, 0.1645, 0.7408, 0.1903, 0.7225, 0.1865, 0.5191, 0.169, 0.5575, 0.1731, 0.558, 0.2396, 0.5128, 0.2287, 0.5575, 0.1731, 0.5922, 0.1726, 0.5997, 0.2468, 0.558, 0.2396, 0.6341, 0.1722, 0.663, 0.1681, 0.6679, 0.2174, 0.6333, 0.2297, 0.4718, 0.1682, 0.5191, 0.169, 0.5128, 0.2287, 0.4673, 0.2233, 0.5922, 0.1726, 0.6341, 0.1722, 0.6333, 0.2297, 0.5997, 0.2468, 0.4347, 0.1669, 0.4718, 0.1682, 0.4673, 0.2233, 0.4258, 0.2145, 0.5997, 0.2468, 0.558, 0.2396, 0.5657, 0.3355, 0.6066, 0.3245, 0.6679, 0.2174, 0.6333, 0.2297, 0.65, 0.2884, 0.675, 0.2644, 0.5128, 0.2287, 0.4673, 0.2233, 0.4495, 0.2976, 0.5146, 0.3355, 0.558, 0.2396, 0.5128, 0.2287, 0.5146, 0.3355, 0.5657, 0.3355, 0.6333, 0.2297, 0.5997, 0.2468, 0.6066, 0.3245, 0.65, 0.2884, 0.4673, 0.2233, 0.4258, 0.2145, 0.4062, 0.2571, 0.4495, 0.2976, 0.5396, 0.3952, 0.6168, 0.3841, 0.5657, 0.3355, 0.5657, 0.3355, 0.6168, 0.3841, 0.6066, 0.3245, 0.5657, 0.3355, 0.5146, 0.3355, 0.5396, 0.3952, 0.6577, 0.3051, 0.65, 0.2884, 0.6066, 0.3245, 0.6168, 0.3841, 0.5146, 0.3355, 0.497, 0.3709, 0.5396, 0.3952, 0.4495, 0.2976, 0.4062, 0.2571, 0.4001, 0.2628, 0.4624, 0.3574, 0.675, 0.2644, 0.65, 0.2884, 0.6577, 0.3051, 0.6817, 0.269, 0.4495, 0.2976, 0.4624, 0.3574, 0.497, 0.3709, 0.5146, 0.3355, 0.5191, 0.169, 0.5128, 0.2287, 0.558, 0.2396, 0.5575, 0.1731, 0.5164, 0.01317, 0.5559, 0.1388, 0.5532, 0.01027, 0.7587, 0.2272, 0.7391, 0.2183, 0.7194, 0.2396, 0.4717, 0.0142, 0.4396, 0.01048, 0.452, 0.1328, 0.452, 0.1328, 0.4772, 0.1332, 0.4717, 0.0142, 0.7587, 0.1795, 0.7408, 0.1903, 0.7391, 0.2183, 0.7587, 0.2272, 0.629, 0.143, 0.6803, 0.1316, 0.6361, 0.004368, 0.5532, 0.01027, 0.5559, 0.1388, 0.5906, 0.004803, 0.5559, 0.1388, 0.5976, 0.1526, 0.5906, 0.004803, 0.5976, 0.1526, 0.5559, 0.1388, 0.5575, 0.1731, 0.5922, 0.1726, 0.5922, 0.1726, 0.5997, 0.2468, 0.6333, 0.2297, 0.6341, 0.1722, 0.7194, 0.2396, 0.7391, 0.2183, 0.6997, 0.2193, 0.6798, 0.2291, 0.6341, 0.1722, 0.6333, 0.2297, 0.6679, 0.2174, 0.663, 0.1681, 0.629, 0.143, 0.6341, 0.1722, 0.663, 0.1681, 0.6803, 0.1316, 0.5906, 0.004803, 0.5976, 0.1526, 0.629, 0.143, 0.6361, 0.004368, 0.6341, 0.1722, 0.629, 0.143, 0.5976, 0.1526, 0.5922, 0.1726, 0.5164, 0.01317, 0.5532, 0.01027, 0.5559, 0.1388, 0.5156, 0.139, 0.5164, 0.01317, 0.4717, 0.0142, 0.4772, 0.1332, 0.6798, 0.2291, 0.6997, 0.2193, 0.7007, 0.1857, 0.6793, 0.1798, 0.7121, 0.1645, 0.7225, 0.1865, 0.7408, 0.1903, 0.5156, 0.139, 0.5559, 0.1388, 0.5164, 0.01317, 0.7587, 0.2272, 0.7194, 0.2396, 0.7391, 0.2183, 0.4718, 0.1682, 0.4673, 0.2233, 0.5128, 0.2287, 0.5191, 0.169, 0.4347, 0.1669, 0.4258, 0.2145, 0.4673, 0.2233, 0.4718, 0.1682, 0.5191, 0.169, 0.5156, 0.139, 0.4772, 0.1332, 0.4718, 0.1682, 0.4718, 0.1682, 0.4772, 0.1332, 0.452, 0.1328, 0.4347, 0.1669, 0.5575, 0.1731, 0.558, 0.2396, 0.5997, 0.2468, 0.5922, 0.1726, 0.5156, 0.139, 0.5191, 0.169, 0.5575, 0.1731, 0.5559, 0.1388, 0.6817, 0.008333, 0.6803, 0.1316, 0.6361, 0.004368, 0.7408, 0.1903, 0.7121, 0.1645, 0.7587, 0.1795, 0.6817, 0.008333, 0.6361, 0.004368, 0.6803, 0.1316, 0.7408, 0.1903, 0.7587, 0.1795, 0.7121, 0.1645, 0.8192, 0.07698, 0.8162, 0.01428, 0.9079, 0.02309, 0.9176, 0.06837, 0.7748, 0.06619, 0.7734, 0.02826, 0.8162, 0.01428, 0.8192, 0.07698, 0.8691, 0.1353, 0.9351, 0.1254, 0.9387, 0.1788, 0.8854, 0.206, 0.8392, 0.1499, 0.8691, 0.1353, 0.8854, 0.206, 0.8525, 0.2066, 0.8219, 0.08404, 0.7693, 0.07966, 0.7711, 0.1285, 0.8392, 0.1499, 0.9354, 0.09596, 0.9889, 0.09557, 0.9886, 0.126, 0.9351, 0.1254, 0.7255, 0.08117, 0.7693, 0.07966, 0.7711, 0.1285, 0.7272, 0.13, 0.9354, 0.09596, 0.8219, 0.08404, 0.8691, 0.1353, 0.9351, 0.1254, 0.8219, 0.08404, 0.8691, 0.1353, 0.8392, 0.1499, 0.8219, 0.08404, 0.9354, 0.09596, 0.9351, 0.1254, 0.8691, 0.1353, 0.7717, 0.1739, 0.8392, 0.1499, 0.8525, 0.2066, 0.7821, 0.2165, 0.8691, 0.1353, 0.8219, 0.08404, 0.8392, 0.1499, 0.7693, 0.07966, 0.8219, 0.08404, 0.8392, 0.1499, 0.7711, 0.1285, 0.8192, 0.07698, 0.9176, 0.06837, 0.9079, 0.02309, 0.8162, 0.01428, 0.7748, 0.06619, 0.8192, 0.07698, 0.8162, 0.01428, 0.7734, 0.02826, 0.8691, 0.1353, 0.8854, 0.206, 0.9387, 0.1788, 0.9351, 0.1254, 0.8392, 0.1499, 0.8525, 0.2066, 0.8854, 0.206, 0.8691, 0.1353, 0.8219, 0.08404, 0.8392, 0.1499, 0.7711, 0.1285, 0.7693, 0.07966, 0.9354, 0.09596, 0.9351, 0.1254, 0.9886, 0.126, 0.9889, 0.09557, 0.7255, 0.08117, 0.7272, 0.13, 0.7711, 0.1285, 0.7693, 0.07966, 0.9354, 0.09596, 0.9351, 0.1254, 0.8691, 0.1353, 0.8219, 0.08404, 0.8219, 0.08404, 0.8392, 0.1499, 0.8691, 0.1353, 0.8219, 0.08404, 0.8691, 0.1353, 0.9351, 0.1254, 0.9354, 0.09596, 0.7717, 0.1739, 0.7821, 0.2165, 0.8525, 0.2066, 0.8392, 0.1499, 0.8691, 0.1353, 0.8392, 0.1499, 0.8219, 0.08404, 0.7693, 0.07966, 0.7711, 0.1285, 0.8392, 0.1499, 0.8219, 0.08404, 0.7286, 0.3406, 0.7177, 0.3291, 0.7319, 0.2787, 0.7431, 0.316, 0.7849, 0.2501, 0.8096, 0.2889, 0.7457, 0.2862, 0.7457, 0.2862, 0.7536, 0.2652, 0.7849, 0.2501, 0.7097, 0.4067, 0.723, 0.4285, 0.717, 0.4672, 0.6991, 0.4073, 0.8049, 0.4031, 0.741, 0.4005, 0.7524, 0.3478, 0.8021, 0.3499, 0.722, 0.4061, 0.7067, 0.3588, 0.7171, 0.3521, 0.741, 0.4005, 0.7185, 0.345, 0.7066, 0.3456, 0.7058, 0.3297, 0.7177, 0.3291, 0.7525, 0.4655, 0.741, 0.4005, 0.8049, 0.4031, 0.7965, 0.4673, 0.8077, 0.2295, 0.8096, 0.2889, 0.7849, 0.2501, 0.7529, 0.3354, 0.8026, 0.3374, 0.8021, 0.3499, 0.7524, 0.3478, 0.7525, 0.4655, 0.717, 0.4672, 0.723, 0.4285, 0.723, 0.4285, 0.741, 0.4005, 0.7525, 0.4655, 0.741, 0.4005, 0.723, 0.4285, 0.722, 0.4061, 0.7965, 0.4673, 0.8049, 0.4031, 0.8241, 0.408, 0.8292, 0.4673, 0.8049, 0.4031, 0.8268, 0.3545, 0.8375, 0.3609, 0.8241, 0.408, 0.6903, 0.2633, 0.7158, 0.2574, 0.7058, 0.3297, 0.6903, 0.3333, 0.7177, 0.3291, 0.7058, 0.3297, 0.7158, 0.2574, 0.7319, 0.2787, 0.7871, 0.2263, 0.8077, 0.2295, 0.7849, 0.2501, 0.7457, 0.2862, 0.8096, 0.2889, 0.8026, 0.3374, 0.7529, 0.3354, 0.6793, 0.1798, 0.7121, 0.1645, 0.7225, 0.1865, 0.7007, 0.1857, 0.6793, 0.1798, 0.7007, 0.1857, 0.7225, 0.1865, 0.7121, 0.1645, 0.7286, 0.3406, 0.7431, 0.316, 0.7319, 0.2787, 0.7177, 0.3291, 0.7849, 0.2501, 0.7457, 0.2862, 0.8096, 0.2889, 0.7457, 0.2862, 0.7849, 0.2501, 0.7536, 0.2652, 0.7097, 0.4067, 0.6991, 0.4073, 0.717, 0.4672, 0.723, 0.4285, 0.8049, 0.4031, 0.8021, 0.3499, 0.7524, 0.3478, 0.741, 0.4005, 0.722, 0.4061, 0.741, 0.4005, 0.7171, 0.3521, 0.7067, 0.3588, 0.7185, 0.345, 0.7177, 0.3291, 0.7058, 0.3297, 0.7066, 0.3456, 0.7525, 0.4655, 0.7965, 0.4673, 0.8049, 0.4031, 0.741, 0.4005, 0.8077, 0.2295, 0.7849, 0.2501, 0.8096, 0.2889, 0.7529, 0.3354, 0.7524, 0.3478, 0.8021, 0.3499, 0.8026, 0.3374, 0.7525, 0.4655, 0.723, 0.4285, 0.717, 0.4672, 0.723, 0.4285, 0.7525, 0.4655, 0.741, 0.4005, 0.741, 0.4005, 0.722, 0.4061, 0.723, 0.4285, 0.6903, 0.2633, 0.6903, 0.3333, 0.7058, 0.3297, 0.7158, 0.2574, 0.7177, 0.3291, 0.7319, 0.2787, 0.7158, 0.2574, 0.7058, 0.3297, 0.7871, 0.2263, 0.7849, 0.2501, 0.8077, 0.2295, 0.7457, 0.2862, 0.7529, 0.3354, 0.8026, 0.3374, 0.8096, 0.2889, 0.8292, 0.4673, 0.8241, 0.408, 0.8049, 0.4031, 0.7965, 0.4673, 0.8268, 0.3545, 0.8049, 0.4031, 0.8241, 0.408, 0.8375, 0.3609, 0.2233, 0.7642, 0.2287, 0.8442, 0.1765, 0.752, 0.0924, 0.8319, 0.03923, 0.8447, 0.09093, 0.7522, 0.5788, 0.7281, 0.5762, 0.7805, 0.5398, 0.7916, 0.5377, 0.7316, 0.133, 0.6644, 0.18, 0.6574, 0.1772, 0.702, 0.1337, 0.7118, 0.18, 0.6574, 0.2344, 0.6632, 0.2273, 0.7087, 0.1772, 0.702, 0.2559, 0.6668, 0.3244, 0.6687, 0.3194, 0.7191, 0.2541, 0.7117, 0.4034, 0.7299, 0.3623, 0.7254, 0.3571, 0.6708, 0.4012, 0.6738, 0.4706, 0.7301, 0.4034, 0.7299, 0.4012, 0.6738, 0.4713, 0.6735, 0.1337, 0.7118, 0.09003, 0.7022, 0.08703, 0.6577, 0.133, 0.6644, 0.09003, 0.7022, 0.03993, 0.7091, 0.03252, 0.6634, 0.08703, 0.6577, 0.2541, 0.7117, 0.3194, 0.7191, 0.3244, 0.6687, 0.2559, 0.6666, 0.5414, 0.6756, 0.5855, 0.6738, 0.5788, 0.7281, 0.5377, 0.7316, 0.4713, 0.6735, 0.5414, 0.6756, 0.5377, 0.7316, 0.4706, 0.7301, 0.472, 0.6237, 0.5448, 0.6263, 0.5414, 0.6756, 0.4713, 0.6735, 0.5448, 0.6263, 0.5914, 0.6259, 0.5855, 0.6738, 0.5414, 0.6756, 0.242, 0.6197, 0.1831, 0.6158, 0.1862, 0.5766, 0.2498, 0.578, 0.02469, 0.6198, 0.01677, 0.5782, 0.08047, 0.5765, 0.08379, 0.616, 0.2584, 0.6235, 0.3288, 0.6243, 0.3328, 0.584, 0.2614, 0.5823, 0.08379, 0.616, 0.08047, 0.5765, 0.122, 0.579, 0.1285, 0.6204, 0.2584, 0.6237, 0.2614, 0.5823, 0.3328, 0.584, 0.3288, 0.6244, 0.1831, 0.6158, 0.1376, 0.6205, 0.1449, 0.5792, 0.1862, 0.5766, 0.2885, 0.9494, 0.269, 0.9421, 0.2726, 0.9316, 0.2853, 0.9192, 0.3038, 0.9076, 0.305, 0.9357, 0.3038, 0.9076, 0.3159, 0.9047, 0.3169, 0.9305, 0.3159, 0.9047, 0.3337, 0.9031, 0.326, 0.929, 0.3334, 0.9027, 0.3157, 0.9044, 0.3259, 0.9286, 0.3157, 0.9044, 0.3035, 0.9073, 0.3169, 0.9301, 0.3035, 0.9073, 0.2851, 0.9191, 0.3049, 0.9355, 0.2968, 0.9404, 0.2726, 0.9316, 0.2853, 0.9192, 0.2725, 0.9316, 0.269, 0.9421, 0.2885, 0.9493, 0.2851, 0.9191, 0.2725, 0.9316, 0.2968, 0.9402, 0.18, 0.6574, 0.133, 0.6644, 0.1376, 0.6205, 0.1831, 0.6158, 0.2559, 0.6668, 0.2584, 0.6237, 0.3288, 0.6244, 0.3244, 0.6687, 0.08703, 0.6577, 0.08379, 0.616, 0.1285, 0.6204, 0.133, 0.6644, 0.2559, 0.6666, 0.3244, 0.6687, 0.3288, 0.6243, 0.2584, 0.6235, 0.03252, 0.6634, 0.02469, 0.6198, 0.08379, 0.616, 0.08703, 0.6577, 0.2344, 0.6632, 0.18, 0.6574, 0.1831, 0.6158, 0.242, 0.6197, 0.5479, 0.5815, 0.5969, 0.5824, 0.5914, 0.6259, 0.5448, 0.6263, 0.4726, 0.5784, 0.5479, 0.5815, 0.5448, 0.6263, 0.472, 0.6237, 0.4726, 0.5784, 0.472, 0.6237, 0.3991, 0.6244, 0.3972, 0.5795, 0.3481, 0.5792, 0.3972, 0.5795, 0.3991, 0.6244, 0.3524, 0.6228, 0.7942, 0.5953, 0.795, 0.6001, 0.7836, 0.6336, 0.7791, 0.6419, 0.7209, 0.6419, 0.7164, 0.6336, 0.705, 0.6001, 0.7058, 0.5953, 0.7076, 0.5912, 0.7071, 0.5988, 0.7212, 0.6307, 0.7258, 0.6399, 0.7742, 0.6399, 0.7788, 0.6307, 0.7929, 0.5988, 0.7924, 0.5912, 0.7241, 0.578, 0.7321, 0.5619, 0.7679, 0.5619, 0.7759, 0.578, 0.7858, 0.597, 0.778, 0.617, 0.7713, 0.6331, 0.7287, 0.6331, 0.722, 0.617, 0.7142, 0.597])
me_circle.materials.append(mat_scientist)
me_circle.update()
me_circle.normals_split_custom_set([tuple(v) for v in zip(*[iter([0.5097, 0.8386, 0.1922, 0.5219, 0.8386, 0.1562, 0.9996, 0.0136, 0.0249, 0.9992, 0.03211, 0.02239, 0.9992, 0.03211, 0.02239, 0.9996, 0.0136, 0.0249, 0.5064, -0.8369, -0.2077, 0.5043, -0.8379, -0.2088, -0.5607, -0.7947, -0.2325, -0.483, -0.835, -0.2634, -0.9973, -0.05421, -0.04942, -0.9957, -0.04108, -0.08266, -0.5002, 0.8548, 0.1384, -0.5697, 0.8147, 0.1082, 0.5219, 0.8386, 0.1562, 0.5097, 0.8386, 0.1922, 0.5043, -0.8379, -0.2088, 0.5064, -0.8369, -0.2077, -0.483, -0.835, -0.2634, -0.5607, -0.7947, -0.2325, -0.9957, -0.04108, -0.08266, -0.9973, -0.05421, -0.04942, -0.5697, 0.8147, 0.1082, -0.5002, 0.8548, 0.1384, 0.9996, 0.0136, 0.0249, 0.5438, -0.8292, -0.1297, 0.5064, -0.8369, -0.2077, -0.9962, -0.04925, -0.07137, -0.5016, -0.858, -0.1104, -0.5047, -0.8546, -0.1221, -0.9922, -0.05903, -0.1095, -0.5697, 0.8147, 0.1082, -0.6224, 0.7819, -0.03439, 0.5276, 0.8495, 0.001744, 0.5219, 0.8386, 0.1562, 0.5642, -0.8206, -0.09123, 0.6081, -0.7894, -0.08387, -0.5047, -0.8546, -0.1221, -0.5016, -0.858, -0.1104, -0.9962, -0.04925, -0.07137, -0.9922, -0.05903, -0.1095, -0.6224, 0.7819, -0.03439, -0.5697, 0.8147, 0.1082, 0.5219, 0.8386, 0.1562, 0.5276, 0.8495, 0.001744, 0.9983, 0.02844, -0.05012, 0.9987, 0.03525, -0.03592, -0.9981, 0.04764, -0.03943, -0.9957, -0.04108, -0.08266, -0.5002, 0.8548, 0.1384, -0.4967, 0.8674, 0.03032, 0.7418, -0.6701, -0.02659, 0.5043, -0.8379, -0.2088, 0.1069, -0.9935, -0.03951, -0.4967, 0.8674, 0.03032, -0.5002, 0.8548, 0.1384, 0.5097, 0.8386, 0.1922, 0.533, 0.8438, 0.06285, -0.6435, -0.7649, -0.02922, -0.5607, -0.7947, -0.2325, -0.9957, -0.04108, -0.08266, -0.9981, 0.04764, -0.03943, 0.9995, 0.008394, 0.0318, 0.9992, 0.03211, 0.02239, 0.5043, -0.8379, -0.2088, 0.7418, -0.6701, -0.02659, 0.533, 0.8438, 0.06285, 0.5097, 0.8386, 0.1922, 0.9992, 0.03211, 0.02239, 0.9995, 0.008394, 0.0318, 0.4291, 0.6862, -0.5873, 0.533, 0.8438, 0.06285, 0.9995, 0.008394, 0.0318, 0.7643, -0.1275, -0.6322, 0.7643, -0.1275, -0.6322, 0.9995, 0.008394, 0.0318, 0.7418, -0.6701, -0.02659, 0.4558, -0.7773, -0.4336, -0.3712, -0.8356, -0.405, -0.6435, -0.7649, -0.02922, -0.9981, 0.04764, -0.03943, -0.7776, -0.07887, -0.6238, -0.4323, 0.6863, -0.5849, -0.4967, 0.8674, 0.03032, 0.533, 0.8438, 0.06285, 0.4291, 0.6862, -0.5873, 0.4558, -0.7773, -0.4336, 0.7418, -0.6701, -0.02659, 0.1069, -0.9935, -0.03951, -0.7776, -0.07887, -0.6238, -0.9981, 0.04764, -0.03943, -0.4967, 0.8674, 0.03032, -0.4323, 0.6863, -0.5849, 0.5064, -0.8369, -0.2077, 0.5438, -0.8292, -0.1297, -0.5183, -0.8413, -0.1539, -0.483, -0.835, -0.2634, -0.483, -0.835, -0.2634, -0.5183, -0.8413, -0.1539, -0.9973, -0.05421, -0.04942, 0.9987, 0.03525, -0.03592, 0.5642, -0.8206, -0.09123, 0.5438, -0.8292, -0.1297, 0.9996, 0.0136, 0.0249, 0.9983, 0.02844, -0.05012, 0.6081, -0.7894, -0.08387, 0.5642, -0.8206, -0.09123, 0.9987, 0.03525, -0.03592, 0.5219, 0.8386, 0.1562, 0.9987, 0.03525, -0.03592, 0.9996, 0.0136, 0.0249, -0.9973, -0.05421, -0.04942, -0.9962, -0.04925, -0.07137, -0.5697, 0.8147, 0.1082, 0.5438, -0.8292, -0.1297, 0.5642, -0.8206, -0.09123, -0.5016, -0.858, -0.1104, -0.5183, -0.8413, -0.1539, -0.9973, -0.05421, -0.04942, -0.5183, -0.8413, -0.1539, -0.5016, -0.858, -0.1104, -0.9962, -0.04925, -0.07137, 0.1069, -0.9935, -0.03951, -0.3712, -0.8356, -0.405, 0.4558, -0.7773, -0.4336, -0.3712, -0.8356, -0.405, 0.1069, -0.9935, -0.03951, -0.6435, -0.7649, -0.02922, 0.5043, -0.8379, -0.2088, -0.5607, -0.7947, -0.2325, 0.1069, -0.9935, -0.03951, -0.5607, -0.7947, -0.2325, -0.6435, -0.7649, -0.02922, 0.1069, -0.9935, -0.03951, 0.3907, -0.8662, 0.3115, 0.5277, -0.6803, 0.5086, 0.08489, -0.7349, 0.6728, 0.1416, -0.8872, 0.4391, 0.8935, -0.3501, 0.2813, 0.5277, -0.6803, 0.5086, 0.6286, -0.1826, 0.756, 0.9315, -0.08277, 0.3543, 0.08489, -0.7349, 0.6728, 0.5277, -0.6803, 0.5086, 0.8935, -0.3501, 0.2813, -0.2197, -0.6397, 0.7365, 0.6286, -0.1826, 0.756, 0.4471, 0.5938, 0.6689, 0.3898, 0.8827, 0.2627, 0.8639, 0.1934, 0.465, 0.9315, -0.08277, 0.3543, 0.4363, -0.8805, 0.1855, 0.08223, -0.4791, 0.8739, -0.08223, -0.4791, 0.8739, -0.4363, -0.8805, 0.1855, -0.5097, 0.8386, 0.1922, -0.9992, 0.03211, 0.02239, -0.9996, 0.0136, 0.0249, -0.5219, 0.8386, 0.1562, -0.9992, 0.03211, 0.02239, -0.5043, -0.8379, -0.2088, -0.5064, -0.8369, -0.2077, -0.9996, 0.0136, 0.0249, 0.5607, -0.7947, -0.2325, 0.9957, -0.04108, -0.08266, 0.9973, -0.05421, -0.04942, 0.483, -0.835, -0.2634, 0.5002, 0.8548, 0.1384, -0.5097, 0.8386, 0.1922, -0.5219, 0.8386, 0.1562, 0.5697, 0.8147, 0.1082, -0.5043, -0.8379, -0.2088, 0.5607, -0.7947, -0.2325, 0.483, -0.835, -0.2634, -0.5064, -0.8369, -0.2077, 0.9957, -0.04108, -0.08266, 0.5002, 0.8548, 0.1384, 0.5697, 0.8147, 0.1082, 0.9973, -0.05421, -0.04942, -0.9996, 0.0136, 0.0249, -0.5064, -0.8369, -0.2077, -0.5438, -0.8292, -0.1297, 0.9962, -0.04925, -0.07137, 0.9922, -0.05903, -0.1095, 0.5047, -0.8546, -0.1221, 0.5016, -0.858, -0.1104, 0.5697, 0.8147, 0.1082, -0.5219, 0.8386, 0.1562, -0.5276, 0.8495, 0.001744, 0.6224, 0.7819, -0.03439, -0.5642, -0.8206, -0.09123, 0.5016, -0.858, -0.1104, 0.5047, -0.8546, -0.1221, -0.6081, -0.7894, -0.08387, 0.9962, -0.04925, -0.07137, 0.5697, 0.8147, 0.1082, 0.6224, 0.7819, -0.03439, 0.9922, -0.05903, -0.1095, -0.5219, 0.8386, 0.1562, -0.9987, 0.03525, -0.03592, -0.9983, 0.02844, -0.05012, -0.5276, 0.8495, 0.001744, 0.9981, 0.04764, -0.03943, 0.4967, 0.8674, 0.03032, 0.5002, 0.8548, 0.1384, 0.9957, -0.04108, -0.08266, -0.7418, -0.6701, -0.02659, -0.1069, -0.9935, -0.03951, -0.5043, -0.8379, -0.2088, 0.4967, 0.8674, 0.03032, -0.533, 0.8438, 0.06285, -0.5097, 0.8386, 0.1922, 0.5002, 0.8548, 0.1384, 0.6435, -0.7649, -0.02922, 0.9981, 0.04764, -0.03943, 0.9957, -0.04108, -0.08266, 0.5607, -0.7947, -0.2325, -0.9995, 0.008394, 0.0318, -0.7418, -0.6701, -0.02659, -0.5043, -0.8379, -0.2088, -0.9992, 0.03211, 0.02239, -0.533, 0.8438, 0.06285, -0.9995, 0.008394, 0.0318, -0.9992, 0.03211, 0.02239, -0.5097, 0.8386, 0.1922, -0.4291, 0.6862, -0.5873, -0.7643, -0.1275, -0.6322, -0.9995, 0.008394, 0.0318, -0.533, 0.8438, 0.06285, -0.7643, -0.1275, -0.6322, -0.4558, -0.7773, -0.4336, -0.7418, -0.6701, -0.02659, -0.9995, 0.008394, 0.0318, 0.3712, -0.8356, -0.405, 0.7776, -0.07887, -0.6238, 0.9981, 0.04764, -0.03943, 0.6435, -0.7649, -0.02922, 0.4323, 0.6863, -0.5849, -0.4291, 0.6862, -0.5873, -0.533, 0.8438, 0.06285, 0.4967, 0.8674, 0.03032, -0.4558, -0.7773, -0.4336, -0.1069, -0.9935, -0.03951, -0.7418, -0.6701, -0.02659, 0.7776, -0.07887, -0.6238, 0.4323, 0.6863, -0.5849, 0.4967, 0.8674, 0.03032, 0.9981, 0.04764, -0.03943, -0.5064, -0.8369, -0.2077, 0.483, -0.835, -0.2634, 0.5183, -0.8413, -0.1539, -0.5438, -0.8292, -0.1297, 0.483, -0.835, -0.2634, 0.9973, -0.05421, -0.04942, 0.5183, -0.8413, -0.1539, -0.9987, 0.03525, -0.03592, -0.9996, 0.0136, 0.0249, -0.5438, -0.8292, -0.1297, -0.5642, -0.8206, -0.09123, -0.9983, 0.02844, -0.05012, -0.9987, 0.03525, -0.03592, -0.5642, -0.8206, -0.09123, -0.6081, -0.7894, -0.08387, -0.5219, 0.8386, 0.1562, -0.9996, 0.0136, 0.0249, -0.9987, 0.03525, -0.03592, 0.9973, -0.05421, -0.04942, 0.5697, 0.8147, 0.1082, 0.9962, -0.04925, -0.07137, -0.5438, -0.8292, -0.1297, 0.5183, -0.8413, -0.1539, 0.5016, -0.858, -0.1104, -0.5642, -0.8206, -0.09123, 0.9973, -0.05421, -0.04942, 0.9962, -0.04925, -0.07137, 0.5016, -0.858, -0.1104, 0.5183, -0.8413, -0.1539, -0.1069, -0.9935, -0.03951, -0.4558, -0.7773, -0.4336, 0.3712, -0.8356, -0.405, 0.3712, -0.8356, -0.405, 0.6435, -0.7649, -0.02922, -0.1069, -0.9935, -0.03951, -0.5043, -0.8379, -0.2088, -0.1069, -0.9935, -0.03951, 0.5607, -0.7947, -0.2325, 0.5607, -0.7947, -0.2325, -0.1069, -0.9935, -0.03951, 0.6435, -0.7649, -0.02922, -0.1416, -0.8872, 0.4391, -0.08489, -0.7349, 0.6728, -0.5277, -0.6803, 0.5086, -0.3907, -0.8662, 0.3115, -0.6286, -0.1826, 0.756, -0.5277, -0.6803, 0.5086, -0.8935, -0.3501, 0.2813, -0.9315, -0.08277, 0.3543, -0.8935, -0.3501, 0.2813, -0.5277, -0.6803, 0.5086, -0.08489, -0.7349, 0.6728, 0.2197, -0.6397, 0.7365, -0.4471, 0.5938, 0.6689, -0.6286, -0.1826, 0.756, -0.9315, -0.08277, 0.3543, -0.8639, 0.1934, 0.465, -0.3898, 0.8827, 0.2627, 0.4471, 0.5938, 0.6689, -0.4471, 0.5938, 0.6689, -0.3898, 0.8827, 0.2627, 0.3898, 0.8827, 0.2627, -1.921e-08, 0.9772, 0.2122, -0.4375, 0.8761, 0.2026, -0.4555, 0.8853, -0.09412, -5.475e-08, 0.9984, -0.0566, -0.5244, -0.8072, -0.2709, 0.07735, -0.8596, 0.505, -0.07735, -0.8596, 0.505, 0.5244, -0.8072, -0.2709, -0.08223, -0.4791, 0.8739, 0.08223, -0.4791, 0.8739, -0.5471, 0.775, 0.3164, 0.5471, 0.775, 0.3164, -0.07735, -0.8596, 0.505, -0.06519, -0.7413, 0.668, 0.9992, -0.03796, 0.01477, 0.8905, -0.4367, -0.1274, 0.5244, -0.8072, -0.2709, -0.06519, -0.7413, 0.668, -0.08223, -0.4791, 0.8739, 0.5471, 0.775, 0.3164, 0.9307, 0.3363, 0.1434, 0.9992, -0.03796, 0.01477, 0.06519, -0.7413, 0.668, 0.07735, -0.8596, 0.505, -0.5244, -0.8072, -0.2709, -0.8905, -0.4367, -0.1274, -0.9992, -0.03796, 0.01477, 0.08223, -0.4791, 0.8739, 0.06519, -0.7413, 0.668, -0.9992, -0.03796, 0.01477, -0.9307, 0.3363, 0.1434, -0.5471, 0.775, 0.3164, 0.07735, -0.8596, 0.505, 5.442e-08, -0.9066, 0.4219, -0.07735, -0.8596, 0.505, 5.442e-08, -0.9066, 0.4219, -0.1416, -0.8872, 0.4391, -0.3907, -0.8662, 0.3115, 5.442e-08, -0.9066, 0.4219, 0.3907, -0.8662, 0.3115, 0.1416, -0.8872, 0.4391, -0.07735, -0.8596, 0.505, 5.442e-08, -0.9066, 0.4219, 0.1416, -0.8872, 0.4391, 0.07735, -0.8596, 0.505, -0.1416, -0.8872, 0.4391, 5.442e-08, -0.9066, 0.4219, 0.2197, -0.6397, 0.7365, -0.08489, -0.7349, 0.6728, 0.06519, -0.7413, 0.668, 0.914, -0.3138, 0.2571, 0.07735, -0.8596, 0.505, 0.06519, -0.7413, 0.668, -0.08489, -0.7349, 0.6728, -0.1416, -0.8872, 0.4391, -0.06519, -0.7413, 0.668, 0.08489, -0.7349, 0.6728, -0.2197, -0.6397, 0.7365, -0.914, -0.3138, 0.2571, -0.07735, -0.8596, 0.505, 0.1416, -0.8872, 0.4391, 0.08489, -0.7349, 0.6728, -0.06519, -0.7413, 0.668, -0.08223, -0.4791, 0.8739, -0.06519, -0.7413, 0.668, -0.914, -0.3138, 0.2571, -0.8371, -0.5113, 0.1947, -0.4363, -0.8805, 0.1855, 0.06519, -0.7413, 0.668, 0.08223, -0.4791, 0.8739, 0.4363, -0.8805, 0.1855, 0.8371, -0.5113, 0.1947, 0.914, -0.3138, 0.2571, -0.7643, -0.1275, -0.6322, 0.7776, -0.07887, -0.6238, 0.3712, -0.8356, -0.405, -0.4558, -0.7773, -0.4336, -0.4291, 0.6862, -0.5873, 0.4323, 0.6863, -0.5849, 0.7776, -0.07887, -0.6238, -0.7643, -0.1275, -0.6322, -0.7776, -0.07887, -0.6238, 0.7643, -0.1275, -0.6322, 0.4558, -0.7773, -0.4336, -0.3712, -0.8356, -0.405, -0.4323, 0.6863, -0.5849, 0.4291, 0.6862, -0.5873, 0.7643, -0.1275, -0.6322, -0.7776, -0.07887, -0.6238, -0.849, 0.1408, -0.5092, -0.5643, -0.7637, -0.3136, -0.2326, -0.7455, -0.6245, -0.6322, 0.2272, -0.7408, 0.544, 0.8177, 0.1883, -0.3129, 0.9031, -0.2942, -0.196, 0.9103, -0.3646, 0.5844, 0.781, 0.2205, -0.5643, -0.7637, -0.3136, 0.4056, -0.8846, 0.2303, 0.7163, -0.6782, 0.1641, -0.2326, -0.7455, -0.6245, -0.3129, 0.9031, -0.2942, -0.849, 0.1408, -0.5092, -0.6322, 0.2272, -0.7408, -0.196, 0.9103, -0.3646, 0.8861, -0.05016, 0.4608, 0.544, 0.8177, 0.1883, 0.5844, 0.781, 0.2205, 0.8743, -0.08099, 0.4785, 0.4056, -0.8846, 0.2303, 0.8861, -0.05016, 0.4608, 0.8743, -0.08099, 0.4785, 0.7163, -0.6782, 0.1641, -5.475e-08, 0.9984, -0.0566, -5.587e-08, 0.9937, -0.1123, 0.2968, 0.9423, -0.1547, 0.4555, 0.8853, -0.09412, 0.9573, 0.2888, -0.01599, 0.4555, 0.8853, -0.09412, 0.2968, 0.9423, -0.1547, 0.3342, 0.9096, -0.2468, 0.3907, -0.8662, 0.3115, 5.442e-08, -0.9066, 0.4219, 0.2319, -0.8841, 0.4058, 0.1052, 0.8901, 0.4434, 0.5465, 0.5683, 0.6151, 0.2968, 0.9423, -0.1547, 0.4471, 0.5938, 0.6689, 0.5465, 0.5683, 0.6151, 0.1052, 0.8901, 0.4434, 0.2319, -0.8841, 0.4058, 0.2685, -0.9472, 0.175, 0.6571, -0.7531, -0.03323, 0.5379, -0.8217, 0.1884, 0.6286, -0.1826, 0.756, 0.5277, -0.6803, 0.5086, 0.5491, -0.5113, 0.6611, 0.2968, 0.9423, -0.1547, 0.5465, 0.5683, 0.6151, 0.3342, 0.9096, -0.2468, 0.1052, 0.8901, 0.4434, 0.2968, 0.9423, -0.1547, -5.587e-08, 0.9937, -0.1123, 0.5465, 0.5683, 0.6151, 0.4471, 0.5938, 0.6689, 0.6286, -0.1826, 0.756, 0.5491, -0.5113, 0.6611, 0.5277, -0.6803, 0.5086, 0.2319, -0.8841, 0.4058, 0.5491, -0.5113, 0.6611, 5.442e-08, -0.9066, 0.4219, 5.487e-08, -0.9846, 0.1748, 0.2685, -0.9472, 0.175, 0.2319, -0.8841, 0.4058, 0.9062, 0.4049, 0.1218, 0.4277, 0.8969, 0.1121, 0.4357, 0.8911, 0.1269, 0.9159, 0.3808, 0.127, 0.8451, -0.5344, 0.01814, 0.3136, -0.9473, 0.06552, 0.2923, -0.9553, 0.0437, 0.8344, -0.5437, 0.09054, 0.8451, -0.5344, 0.01814, 0.8344, -0.5437, 0.09054, 0.9199, 0.3641, 0.1457, 0.9573, 0.2888, -0.01599, -0.3136, -0.9473, 0.06552, -0.2927, -0.9552, 0.04399, -2.731e-05, -0.9994, 0.03348, -2.891e-08, -0.9976, 0.06867, 0.6933, 0.1679, -0.7008, 0.9573, 0.2888, -0.01599, 0.3342, 0.9096, -0.2468, 0.6571, -0.7531, -0.03323, 0.2685, -0.9472, 0.175, 0.3136, -0.9473, 0.06552, 0.2685, -0.9472, 0.175, 5.487e-08, -0.9846, 0.1748, -2.891e-08, -0.9976, 0.06867, 0.3136, -0.9473, 0.06552, 0.3136, -0.9473, 0.06552, -2.891e-08, -0.9976, 0.06867, -2.731e-05, -0.9994, 0.03348, 0.2923, -0.9553, 0.0437, 0.5491, -0.5113, 0.6611, 0.8743, -0.08099, 0.4785, 0.5465, 0.5683, 0.6151, 0.8743, -0.08099, 0.4785, 0.5844, 0.781, 0.2205, 0.5465, 0.5683, 0.6151, 0.8743, -0.08099, 0.4785, 0.5491, -0.5113, 0.6611, 0.7163, -0.6782, 0.1641, 0.3342, 0.9096, -0.2468, 0.5465, 0.5683, 0.6151, 0.5844, 0.781, 0.2205, -0.196, 0.9103, -0.3646, 0.7163, -0.6782, 0.1641, 0.5491, -0.5113, 0.6611, 0.5379, -0.8217, 0.1884, 0.6571, -0.7531, -0.03323, 0.8451, -0.5344, 0.01814, 0.9573, 0.2888, -0.01599, 0.6933, 0.1679, -0.7008, -0.2326, -0.7455, -0.6245, 0.6571, -0.7531, -0.03323, 0.6933, 0.1679, -0.7008, -0.6322, 0.2272, -0.7408, -0.6322, 0.2272, -0.7408, 0.6933, 0.1679, -0.7008, 0.3342, 0.9096, -0.2468, -0.196, 0.9103, -0.3646, 0.5491, -0.5113, 0.6611, 0.2319, -0.8841, 0.4058, 0.5379, -0.8217, 0.1884, -0.2326, -0.7455, -0.6245, 0.7163, -0.6782, 0.1641, 0.5379, -0.8217, 0.1884, 0.6571, -0.7531, -0.03323, -5.475e-08, 0.9984, -0.0566, -0.4555, 0.8853, -0.09412, -0.2968, 0.9423, -0.1547, -5.587e-08, 0.9937, -0.1123, -0.9573, 0.2888, -0.01599, -0.3342, 0.9096, -0.2468, -0.2968, 0.9423, -0.1547, -0.4555, 0.8853, -0.09412, 0.4471, 0.5938, 0.6689, 0.1052, 0.8901, 0.4434, -0.1052, 0.8901, 0.4434, -0.4471, 0.5938, 0.6689, -0.2319, -0.8841, 0.4058, 5.442e-08, -0.9066, 0.4219, -0.3907, -0.8662, 0.3115, -0.5465, 0.5683, 0.6151, -0.1052, 0.8901, 0.4434, -0.2968, 0.9423, -0.1547, -0.5465, 0.5683, 0.6151, -0.4471, 0.5938, 0.6689, -0.1052, 0.8901, 0.4434, -0.2319, -0.8841, 0.4058, -0.5379, -0.8217, 0.1884, -0.6571, -0.7531, -0.03323, -0.2685, -0.9472, 0.175, -0.6286, -0.1826, 0.756, -0.5491, -0.5113, 0.6611, -0.5277, -0.6803, 0.5086, -0.5465, 0.5683, 0.6151, -0.2968, 0.9423, -0.1547, -0.3342, 0.9096, -0.2468, 0.9199, 0.3641, 0.1457, 0.4375, 0.8761, 0.2026, 0.4555, 0.8853, -0.09412, 0.9573, 0.2888, -0.01599, -0.1052, 0.8901, 0.4434, -5.587e-08, 0.9937, -0.1123, -0.2968, 0.9423, -0.1547, -0.5465, 0.5683, 0.6151, -0.5491, -0.5113, 0.6611, -0.6286, -0.1826, 0.756, -0.4471, 0.5938, 0.6689, -0.5491, -0.5113, 0.6611, -0.2319, -0.8841, 0.4058, -0.5277, -0.6803, 0.5086, -1.921e-08, 0.9772, 0.2122, -5.475e-08, 0.9984, -0.0566, 0.4555, 0.8853, -0.09412, 0.4375, 0.8761, 0.2026, 5.442e-08, -0.9066, 0.4219, -0.2319, -0.8841, 0.4058, -0.2685, -0.9472, 0.175, 5.487e-08, -0.9846, 0.1748, -0.8451, -0.5344, 0.01814, -0.9573, 0.2888, -0.01599, -0.9199, 0.3641, 0.1457, -0.8344, -0.5437, 0.09054, 0.0, 0.9937, 0.1119, -1.677e-08, 0.9922, 0.1246, 0.4357, 0.8911, 0.1269, 0.4277, 0.8969, 0.1121, -0.8451, -0.5344, 0.01814, -0.8344, -0.5437, 0.09054, -0.2927, -0.9552, 0.04399, -0.3136, -0.9473, 0.06552, -0.6933, 0.1679, -0.7008, -0.3342, 0.9096, -0.2468, -0.9573, 0.2888, -0.01599, -0.6571, -0.7531, -0.03323, -0.8451, -0.5344, 0.01814, -0.3136, -0.9473, 0.06552, -0.2685, -0.9472, 0.175, -0.3136, -0.9473, 0.06552, -2.891e-08, -0.9976, 0.06867, 5.487e-08, -0.9846, 0.1748, -0.6571, -0.7531, -0.03323, -0.6933, 0.1679, -0.7008, -0.9573, 0.2888, -0.01599, -0.8451, -0.5344, 0.01814, -0.5491, -0.5113, 0.6611, -0.5379, -0.8217, 0.1884, -0.2319, -0.8841, 0.4058, -0.5277, -0.6803, 0.5086, -0.2319, -0.8841, 0.4058, -0.3907, -0.8662, 0.3115, 0.5277, -0.6803, 0.5086, 0.3907, -0.8662, 0.3115, 0.2319, -0.8841, 0.4058, -0.1052, 0.8901, 0.4434, 0.1052, 0.8901, 0.4434, -5.587e-08, 0.9937, -0.1123, -0.4273, 0.837, -0.3418, 0.5817, 0.7893, 0.1966, 0.4806, 0.8697, 0.1126, -0.3709, 0.844, -0.3875, 0.9171, -0.2124, -0.3374, 0.8224, 0.288, -0.4906, 0.8766, -0.02093, 0.4807, 0.3036, -0.8376, 0.4541, 0.6376, -0.7534, -0.1609, 0.8766, -0.02093, 0.4807, 0.8766, -0.02093, 0.4807, 0.8224, 0.288, -0.4906, 0.4806, 0.8697, 0.1126, -0.3709, 0.844, -0.3875, 0.09099, 0.3238, -0.9417, -0.8933, -0.09036, -0.4402, -0.8933, -0.09036, -0.4402, -0.09511, -0.78, -0.6185, -0.5754, -0.8179, -0.006469, -0.09511, -0.78, -0.6185, -0.8933, -0.09036, -0.4402, -0.08012, -0.2572, -0.963, -0.6243, -0.7653, -0.1568, -0.8478, 0.135, -0.5128, -0.8933, -0.09036, -0.4402, -0.5754, -0.8179, -0.006469, 0.4806, 0.8697, 0.1126, 0.5817, 0.7893, 0.1966, 0.8972, -0.01994, 0.4413, 0.8766, -0.02093, 0.4807, 0.3036, -0.8376, 0.4541, -0.5754, -0.8179, -0.006469, -0.09511, -0.78, -0.6185, 0.6376, -0.7534, -0.1609, 0.3036, -0.8376, 0.4541, 0.8766, -0.02093, 0.4807, 0.8972, -0.01994, 0.4413, 0.4208, -0.8319, 0.3618, -0.3709, 0.844, -0.3875, -0.8933, -0.09036, -0.4402, -0.8478, 0.135, -0.5128, -0.4273, 0.837, -0.3418, 0.8224, 0.288, -0.4906, 0.09099, 0.3238, -0.9417, -0.3709, 0.844, -0.3875, 0.4806, 0.8697, 0.1126, 0.4208, -0.8319, 0.3618, -0.6243, -0.7653, -0.1568, -0.5754, -0.8179, -0.006469, 0.3036, -0.8376, 0.4541, 0.09099, 0.3238, -0.9417, 0.8224, 0.288, -0.4906, 0.5497, -0.3073, -0.7768, 0.4708, -0.3137, -0.8246, 0.6376, -0.7534, -0.1609, -0.09511, -0.78, -0.6185, 0.3788, -0.5516, -0.7432, 0.5848, -0.4325, -0.6863, 0.9171, -0.2124, -0.3374, 0.6376, -0.7534, -0.1609, 0.5848, -0.4325, -0.6863, 0.5497, -0.3073, -0.7768, -0.08012, -0.2572, -0.963, 0.4708, -0.3137, -0.8246, 0.2861, -0.0202, -0.958, 0.4208, -0.8319, 0.3618, 0.8972, -0.01994, 0.4413, 0.8861, -0.05016, 0.4608, 0.4056, -0.8846, 0.2303, 0.8972, -0.01994, 0.4413, 0.5817, 0.7893, 0.1966, 0.544, 0.8177, 0.1883, 0.8861, -0.05016, 0.4608, -0.4273, 0.837, -0.3418, -0.8478, 0.135, -0.5128, -0.849, 0.1408, -0.5092, -0.3129, 0.9031, -0.2942, -0.6243, -0.7653, -0.1568, 0.4208, -0.8319, 0.3618, 0.4056, -0.8846, 0.2303, -0.5643, -0.7637, -0.3136, 0.5817, 0.7893, 0.1966, -0.4273, 0.837, -0.3418, -0.3129, 0.9031, -0.2942, 0.544, 0.8177, 0.1883, -0.8478, 0.135, -0.5128, -0.6243, -0.7653, -0.1568, -0.5643, -0.7637, -0.3136, -0.849, 0.1408, -0.5092, -0.544, 0.8177, 0.1883, -0.8861, -0.05017, 0.4608, -0.8743, -0.08099, 0.4785, -0.5844, 0.781, 0.2205, 0.849, 0.1408, -0.5092, 0.3129, 0.9031, -0.2942, 0.196, 0.9103, -0.3646, 0.6322, 0.2272, -0.7408, -0.4056, -0.8846, 0.2303, 0.5643, -0.7637, -0.3136, 0.2326, -0.7455, -0.6245, -0.7163, -0.6782, 0.1641, -0.8861, -0.05017, 0.4608, -0.4056, -0.8846, 0.2303, -0.7163, -0.6782, 0.1641, -0.8743, -0.08099, 0.4785, 0.3129, 0.9031, -0.2942, -0.544, 0.8177, 0.1883, -0.5844, 0.781, 0.2205, 0.196, 0.9103, -0.3646, 0.5643, -0.7637, -0.3136, 0.849, 0.1408, -0.5092, 0.6322, 0.2272, -0.7408, 0.2326, -0.7455, -0.6245, -0.5491, -0.5113, 0.6611, -0.5465, 0.5683, 0.6151, -0.8743, -0.08099, 0.4785, -0.8743, -0.08099, 0.4785, -0.5465, 0.5683, 0.6151, -0.5844, 0.781, 0.2205, -0.8743, -0.08099, 0.4785, -0.7163, -0.6782, 0.1641, -0.5491, -0.5113, 0.6611, -0.3342, 0.9096, -0.2468, 0.196, 0.9103, -0.3646, -0.5844, 0.781, 0.2205, -0.5465, 0.5683, 0.6151, -0.7163, -0.6782, 0.1641, -0.5379, -0.8217, 0.1884, -0.5491, -0.5113, 0.6611, 0.2326, -0.7455, -0.6245, 0.6322, 0.2272, -0.7408, -0.6933, 0.1679, -0.7008, -0.6571, -0.7531, -0.03323, 0.6322, 0.2272, -0.7408, 0.196, 0.9103, -0.3646, -0.3342, 0.9096, -0.2468, -0.6933, 0.1679, -0.7008, 0.2326, -0.7455, -0.6245, -0.6571, -0.7531, -0.03323, -0.5379, -0.8217, 0.1884, -0.7163, -0.6782, 0.1641, -0.4208, -0.8319, 0.3618, -0.4056, -0.8846, 0.2303, -0.8861, -0.05017, 0.4608, -0.8972, -0.01994, 0.4413, -0.6376, -0.7534, -0.1609, -0.8766, -0.02093, 0.4807, -0.9171, -0.2124, -0.3374, -0.8224, 0.288, -0.4906, -0.5497, -0.3073, -0.7768, -0.9171, -0.2124, -0.3374, 0.09511, -0.78, -0.6185, 0.08012, -0.2572, -0.963, 0.8933, -0.09036, -0.4402, 0.8933, -0.09036, -0.4402, 0.5754, -0.8179, -0.006469, 0.09511, -0.78, -0.6185, -0.09099, 0.3238, -0.9417, -0.4708, -0.3137, -0.8246, -0.5497, -0.3073, -0.7768, -0.8224, 0.288, -0.4906, 0.3709, 0.844, -0.3875, 0.8933, -0.09036, -0.4402, -0.09099, 0.3238, -0.9417, -0.9171, -0.2124, -0.3374, -0.8766, -0.02093, 0.4807, -0.8224, 0.288, -0.4906, -0.8766, -0.02093, 0.4807, -0.4806, 0.8697, 0.1126, -0.8224, 0.288, -0.4906, -0.4806, 0.8697, 0.1126, -0.8766, -0.02093, 0.4807, -0.8972, -0.01994, 0.4413, -0.5817, 0.7893, 0.1966, -0.5817, 0.7893, 0.1966, -0.544, 0.8177, 0.1883, 0.3129, 0.9031, -0.2942, 0.4273, 0.837, -0.3418, -0.9171, -0.2124, -0.3374, -0.5497, -0.3073, -0.7768, -0.5848, -0.4325, -0.6863, -0.6376, -0.7534, -0.1609, 0.4273, 0.837, -0.3418, 0.3129, 0.9031, -0.2942, 0.849, 0.1408, -0.5092, 0.8478, 0.135, -0.5128, 0.3709, 0.844, -0.3875, 0.4273, 0.837, -0.3418, 0.8478, 0.135, -0.5128, 0.8933, -0.09036, -0.4402, -0.8224, 0.288, -0.4906, -0.4806, 0.8697, 0.1126, 0.3709, 0.844, -0.3875, -0.09099, 0.3238, -0.9417, 0.4273, 0.837, -0.3418, 0.3709, 0.844, -0.3875, -0.4806, 0.8697, 0.1126, -0.5817, 0.7893, 0.1966, 0.6376, -0.7534, -0.1609, 0.9171, -0.2124, -0.3374, 0.8766, -0.02093, 0.4807, -0.3036, -0.8376, 0.4541, -0.6376, -0.7534, -0.1609, 0.09511, -0.78, -0.6185, 0.5754, -0.8179, -0.006469, -0.6376, -0.7534, -0.1609, -0.5848, -0.4325, -0.6863, -0.3788, -0.5516, -0.7432, 0.09511, -0.78, -0.6185, 0.08012, -0.2572, -0.963, -0.2861, -0.0202, -0.958, -0.4708, -0.3137, -0.8246, -0.3036, -0.8376, 0.4541, -0.8766, -0.02093, 0.4807, -0.6376, -0.7534, -0.1609, 0.8224, 0.288, -0.4906, 0.9171, -0.2124, -0.3374, 0.5497, -0.3073, -0.7768, 0.6243, -0.7653, -0.1568, 0.5643, -0.7637, -0.3136, -0.4056, -0.8846, 0.2303, -0.4208, -0.8319, 0.3618, 0.8478, 0.135, -0.5128, 0.849, 0.1408, -0.5092, 0.5643, -0.7637, -0.3136, 0.6243, -0.7653, -0.1568, -0.4208, -0.8319, 0.3618, -0.3036, -0.8376, 0.4541, 0.5754, -0.8179, -0.006469, 0.6243, -0.7653, -0.1568, 0.6243, -0.7653, -0.1568, 0.5754, -0.8179, -0.006469, 0.8933, -0.09036, -0.4402, 0.8478, 0.135, -0.5128, -0.8972, -0.01994, 0.4413, -0.8861, -0.05017, 0.4608, -0.544, 0.8177, 0.1883, -0.5817, 0.7893, 0.1966, -0.3036, -0.8376, 0.4541, -0.4208, -0.8319, 0.3618, -0.8972, -0.01994, 0.4413, -0.8766, -0.02093, 0.4807, -0.08012, -0.2572, -0.963, -0.8933, -0.09036, -0.4402, 0.09099, 0.3238, -0.9417, 0.4708, -0.3137, -0.8246, -0.08012, -0.2572, -0.963, 0.09099, 0.3238, -0.9417, 0.08012, -0.2572, -0.963, -0.09099, 0.3238, -0.9417, 0.8933, -0.09036, -0.4402, -0.4708, -0.3137, -0.8246, -0.09099, 0.3238, -0.9417, 0.08012, -0.2572, -0.963, -0.763, 0.09342, -0.6396, 0.769, 0.08337, -0.6338, 0.5592, -0.5197, -0.6459, -0.503, -0.6099, -0.6124, -0.5176, 0.6631, -0.5408, 0.5114, 0.6682, -0.5403, 0.769, 0.08337, -0.6338, -0.763, 0.09342, -0.6396, -0.765, -0.2374, 0.5987, -0.5103, -0.7335, 0.4489, 0.5884, -0.6665, 0.4577, 0.7864, -0.2765, 0.5524, -0.5726, -0.07876, 0.8161, -0.765, -0.2374, 0.5987, 0.7864, -0.2765, 0.5524, 0.5715, -0.07188, 0.8174, 0.769, 0.08337, -0.6338, 0.5114, 0.6682, -0.5403, 0.5153, 0.6359, 0.5745, 0.5715, -0.07188, 0.8174, -0.503, -0.6099, -0.6124, 0.5592, -0.5197, -0.6459, 0.5884, -0.6665, 0.4577, -0.5103, -0.7335, 0.4489, 0.5114, 0.6682, -0.5403, -0.5176, 0.6631, -0.5408, -0.5225, 0.6312, 0.5732, 0.5153, 0.6359, 0.5745, 0.5592, -0.5197, -0.6459, 0.769, 0.08337, -0.6338, 0.7864, -0.2765, 0.5524, 0.5884, -0.6665, 0.4577, -0.763, 0.09342, -0.6396, -0.765, -0.2374, 0.5987, -0.5726, -0.07876, 0.8161, -0.763, 0.09342, -0.6396, -0.503, -0.6099, -0.6124, -0.5103, -0.7335, 0.4489, -0.765, -0.2374, 0.5987, -0.5225, 0.6312, 0.5732, -0.5726, -0.07876, 0.8161, 0.5715, -0.07188, 0.8174, 0.5153, 0.6359, 0.5745, 0.7864, -0.2765, 0.5524, 0.769, 0.08337, -0.6338, 0.5715, -0.07188, 0.8174, -0.5176, 0.6631, -0.5408, -0.763, 0.09342, -0.6396, -0.5726, -0.07876, 0.8161, -0.5225, 0.6312, 0.5732, 0.763, 0.09342, -0.6396, 0.503, -0.6099, -0.6124, -0.5592, -0.5197, -0.6459, -0.769, 0.08337, -0.6338, 0.5176, 0.6631, -0.5408, 0.763, 0.09342, -0.6396, -0.769, 0.08337, -0.6338, -0.5114, 0.6682, -0.5403, 0.765, -0.2374, 0.5987, -0.7864, -0.2765, 0.5524, -0.5884, -0.6665, 0.4577, 0.5103, -0.7335, 0.4489, 0.5726, -0.07876, 0.8161, -0.5715, -0.07188, 0.8174, -0.7864, -0.2765, 0.5524, 0.765, -0.2374, 0.5987, -0.769, 0.08337, -0.6338, -0.5715, -0.07188, 0.8174, -0.5153, 0.6359, 0.5745, -0.5114, 0.6682, -0.5403, 0.503, -0.6099, -0.6124, 0.5103, -0.7335, 0.4489, -0.5884, -0.6665, 0.4577, -0.5592, -0.5197, -0.6459, -0.5114, 0.6682, -0.5403, -0.5153, 0.6359, 0.5745, 0.5225, 0.6312, 0.5732, 0.5176, 0.6631, -0.5408, -0.5592, -0.5197, -0.6459, -0.5884, -0.6665, 0.4577, -0.7864, -0.2765, 0.5524, -0.769, 0.08337, -0.6338, 0.763, 0.09342, -0.6396, 0.5726, -0.07876, 0.8161, 0.765, -0.2374, 0.5987, 0.763, 0.09342, -0.6396, 0.765, -0.2374, 0.5987, 0.5103, -0.7335, 0.4489, 0.503, -0.6099, -0.6124, 0.5225, 0.6312, 0.5732, -0.5153, 0.6359, 0.5745, -0.5715, -0.07188, 0.8174, 0.5726, -0.07876, 0.8161, -0.7864, -0.2765, 0.5524, -0.5715, -0.07188, 0.8174, -0.769, 0.08337, -0.6338, 0.5176, 0.6631, -0.5408, 0.5225, 0.6312, 0.5732, 0.5726, -0.07876, 0.8161, 0.763, 0.09342, -0.6396, 0.5975, -0.7954, -0.1014, 0.7709, 0.2641, -0.5796, -0.5278, 0.2936, -0.7971, -0.2054, -0.9576, 0.202, -0.5278, 0.2936, -0.7971, -0.4768, 0.7701, -0.4238, -0.7235, -0.6888, -0.04454, -0.7235, -0.6888, -0.04454, -0.2054, -0.9576, 0.202, -0.5278, 0.2936, -0.7971, 0.5975, -0.7954, -0.1014, -0.2054, -0.9576, 0.202, 0.3788, -0.5516, -0.7432, -0.3498, -0.7297, -0.5875, 0.7896, 0.608, 0.08357, 0.5213, -0.7636, 0.3811, 0.5566, -0.708, -0.4347, 0.7167, 0.3134, -0.623, -0.7235, -0.6888, -0.04454, -0.5475, -0.5783, -0.6048, 0.5566, -0.708, -0.4347, 0.5213, -0.7636, 0.3811, 0.5975, -0.7954, -0.1014, -0.3498, -0.7297, -0.5875, -0.3066, 0.2752, -0.9112, 0.7709, 0.2641, -0.5796, 0.5848, -0.4325, -0.6863, 0.5213, -0.7636, 0.3811, 0.7896, 0.608, 0.08357, 0.5497, -0.3073, -0.7768, 0.4708, -0.3137, -0.8246, -0.4768, 0.7701, -0.4238, -0.5278, 0.2936, -0.7971, -0.5475, -0.5783, -0.6048, -0.3734, 0.4836, -0.7916, 0.7167, 0.3134, -0.623, 0.5566, -0.708, -0.4347, 0.5848, -0.4325, -0.6863, 0.3788, -0.5516, -0.7432, -0.2054, -0.9576, 0.202, -0.2054, -0.9576, 0.202, 0.5213, -0.7636, 0.3811, 0.5848, -0.4325, -0.6863, 0.5213, -0.7636, 0.3811, -0.2054, -0.9576, 0.202, -0.7235, -0.6888, -0.04454, 0.5497, -0.3073, -0.7768, 0.7896, 0.608, 0.08357, -0.4768, 0.7701, -0.4238, 0.4708, -0.3137, -0.8246, 0.7896, 0.608, 0.08357, 0.7167, 0.3134, -0.623, -0.3734, 0.4836, -0.7916, -0.4768, 0.7701, -0.4238, 0.3788, -0.5516, -0.7432, 0.2861, -0.0202, -0.958, -0.3066, 0.2752, -0.9112, -0.3498, -0.7297, -0.5875, 0.7709, 0.2641, -0.5796, -0.3066, 0.2752, -0.9112, 0.2861, -0.0202, -0.958, -0.5278, 0.2936, -0.7971, 0.2861, -0.0202, -0.958, 0.4708, -0.3137, -0.8246, -0.5278, 0.2936, -0.7971, -0.7235, -0.6888, -0.04454, -0.4768, 0.7701, -0.4238, -0.3734, 0.4836, -0.7916, -0.5475, -0.5783, -0.6048, -0.09511, -0.78, -0.6185, -0.08012, -0.2572, -0.963, 0.2861, -0.0202, -0.958, 0.3788, -0.5516, -0.7432, 0.09511, -0.78, -0.6185, -0.3788, -0.5516, -0.7432, -0.2861, -0.0202, -0.958, 0.08012, -0.2572, -0.963, -0.5975, -0.7954, -0.1014, 0.2054, -0.9576, 0.202, 0.5278, 0.2936, -0.7971, -0.7709, 0.2641, -0.5796, 0.5278, 0.2936, -0.7971, 0.7235, -0.6888, -0.04454, 0.4768, 0.7701, -0.4238, 0.7235, -0.6888, -0.04454, 0.5278, 0.2936, -0.7971, 0.2054, -0.9576, 0.202, -0.5975, -0.7954, -0.1014, 0.3498, -0.7297, -0.5875, -0.3788, -0.5516, -0.7432, 0.2054, -0.9576, 0.202, -0.7896, 0.608, 0.08357, -0.7167, 0.3134, -0.623, -0.5566, -0.708, -0.4347, -0.5213, -0.7636, 0.3811, 0.7235, -0.6888, -0.04454, -0.5213, -0.7636, 0.3811, -0.5566, -0.708, -0.4347, 0.5475, -0.5783, -0.6048, -0.5975, -0.7954, -0.1014, -0.7709, 0.2641, -0.5796, 0.3066, 0.2752, -0.9112, 0.3498, -0.7297, -0.5875, -0.5848, -0.4325, -0.6863, -0.5497, -0.3073, -0.7768, -0.7896, 0.608, 0.08357, -0.5213, -0.7636, 0.3811, -0.4708, -0.3137, -0.8246, 0.5278, 0.2936, -0.7971, 0.4768, 0.7701, -0.4238, 0.5475, -0.5783, -0.6048, -0.5566, -0.708, -0.4347, -0.7167, 0.3134, -0.623, 0.3734, 0.4836, -0.7916, -0.5848, -0.4325, -0.6863, 0.2054, -0.9576, 0.202, -0.3788, -0.5516, -0.7432, 0.2054, -0.9576, 0.202, -0.5848, -0.4325, -0.6863, -0.5213, -0.7636, 0.3811, -0.5213, -0.7636, 0.3811, 0.7235, -0.6888, -0.04454, 0.2054, -0.9576, 0.202, -0.3788, -0.5516, -0.7432, 0.3498, -0.7297, -0.5875, 0.3066, 0.2752, -0.9112, -0.2861, -0.0202, -0.958, -0.7709, 0.2641, -0.5796, 0.5278, 0.2936, -0.7971, -0.2861, -0.0202, -0.958, 0.3066, 0.2752, -0.9112, -0.2861, -0.0202, -0.958, 0.5278, 0.2936, -0.7971, -0.4708, -0.3137, -0.8246, 0.7235, -0.6888, -0.04454, 0.5475, -0.5783, -0.6048, 0.3734, 0.4836, -0.7916, 0.4768, 0.7701, -0.4238, -0.4708, -0.3137, -0.8246, 0.4768, 0.7701, -0.4238, -0.7896, 0.608, 0.08357, -0.5497, -0.3073, -0.7768, -0.7167, 0.3134, -0.623, -0.7896, 0.608, 0.08357, 0.4768, 0.7701, -0.4238, 0.3734, 0.4836, -0.7916, 0.8451, -0.5344, 0.01814, 0.6571, -0.7531, -0.03323, 0.3136, -0.9473, 0.06552, -0.2685, -0.9472, 0.175, -0.6571, -0.7531, -0.03323, -0.3136, -0.9473, 0.06552, -0.9199, 0.3641, 0.1457, -0.9573, 0.2888, -0.01599, -0.4555, 0.8853, -0.09412, -0.4375, 0.8761, 0.2026, -0.001097, -0.9989, 0.0467, 0.2758, -0.9596, 0.05498, 0.2923, -0.9553, 0.0437, -2.731e-05, -0.9994, 0.03348, 0.2758, -0.9596, 0.05498, 0.8509, -0.5153, 0.1019, 0.8344, -0.5437, 0.09054, 0.2923, -0.9553, 0.0437, 0.8509, -0.5153, 0.1019, 0.9159, 0.3808, 0.127, 0.9199, 0.3641, 0.1457, 0.8344, -0.5437, 0.09054, 0.4375, 0.8761, 0.2026, 0.9199, 0.3641, 0.1457, 0.9159, 0.3808, 0.127, 0.4357, 0.8911, 0.1269, -1.921e-08, 0.9772, 0.2122, 0.4375, 0.8761, 0.2026, 0.4357, 0.8911, 0.1269, -1.677e-08, 0.9922, 0.1246, -2.731e-05, -0.9994, 0.03348, -0.2927, -0.9552, 0.04399, -0.2868, -0.9569, 0.04592, -0.001097, -0.9989, 0.0467, -0.2927, -0.9552, 0.04399, -0.8344, -0.5437, 0.09054, -0.8511, -0.5172, 0.09004, -0.2868, -0.9569, 0.04592, -0.8344, -0.5437, 0.09054, -0.9199, 0.3641, 0.1457, -0.9159, 0.3807, 0.1268, -0.8511, -0.5172, 0.09004, -0.4357, 0.8911, 0.1269, -0.9159, 0.3807, 0.1268, -0.9199, 0.3641, 0.1457, -0.4375, 0.8761, 0.2026, -1.677e-08, 0.9922, 0.1246, -0.4357, 0.8911, 0.1269, -0.4375, 0.8761, 0.2026, -1.921e-08, 0.9772, 0.2122, 0.0, 0.9937, 0.1119, -0.4277, 0.8969, 0.1121, -0.4357, 0.8911, 0.1269, -1.677e-08, 0.9922, 0.1246, -0.4277, 0.8969, 0.1121, -0.9066, 0.4043, 0.1212, -0.9159, 0.3807, 0.1268, -0.4357, 0.8911, 0.1269, 0.8511, -0.5121, 0.1156, 0.2831, -0.9543, 0.0958, 0.2555, -0.7039, -0.6627, 0.736, -0.4033, -0.5437, -0.8703, -0.4841, 0.09005, -0.7519, -0.3357, -0.5674, -0.2902, -0.699, -0.6536, -0.3223, -0.9436, 0.07583, -0.8703, -0.4841, 0.09005, -0.9066, 0.4043, 0.1212, -0.7426, 0.3615, -0.5637, -0.7519, -0.3357, -0.5674, -0.3223, -0.9436, 0.07583, -0.2902, -0.699, -0.6536, 2.614e-06, -0.7593, -0.6507, -0.0007648, -0.9948, 0.1017, 0.8511, -0.5121, 0.1156, 0.736, -0.4033, -0.5437, 0.7423, 0.3618, -0.564, 0.9062, 0.4049, 0.1218, 0.2831, -0.9543, 0.0958, -0.0007648, -0.9948, 0.1017, 2.614e-06, -0.7593, -0.6507, 0.2555, -0.7039, -0.6627, 0.00109, 0.063, -0.998, 2.614e-06, -0.7593, -0.6507, -0.2902, -0.699, -0.6536, -0.7519, -0.3357, -0.5674, -0.7426, 0.3615, -0.5637, 0.00109, 0.063, -0.998, -0.7426, 0.3615, -0.5637, -0.3311, 0.7438, -0.5807, 0.00109, 0.063, -0.998, -0.3311, 0.7438, -0.5807, 2.091e-07, 0.8045, -0.5939, 0.00109, 0.063, -0.998, 2.091e-07, 0.8045, -0.5939, 0.3311, 0.7438, -0.5807, 0.00109, 0.063, -0.998, 0.3311, 0.7438, -0.5807, 0.7423, 0.3618, -0.564, 0.00109, 0.063, -0.998, 0.7423, 0.3618, -0.564, 0.736, -0.4033, -0.5437, 0.00109, 0.063, -0.998, 0.00109, 0.063, -0.998, -0.2902, -0.699, -0.6536, -0.7519, -0.3357, -0.5674, 0.2555, -0.7039, -0.6627, 2.614e-06, -0.7593, -0.6507, 0.00109, 0.063, -0.998, 0.736, -0.4033, -0.5437, 0.2555, -0.7039, -0.6627, 0.00109, 0.063, -0.998, 0.2758, -0.9596, 0.05498, -0.001097, -0.9989, 0.0467, -0.0007648, -0.9948, 0.1017, 0.2831, -0.9543, 0.0958, 0.8509, -0.5153, 0.1019, 0.8511, -0.5121, 0.1156, 0.9062, 0.4049, 0.1218, 0.9159, 0.3808, 0.127, -0.2868, -0.9569, 0.04592, -0.3223, -0.9436, 0.07583, -0.0007648, -0.9948, 0.1017, -0.001097, -0.9989, 0.0467, -0.8511, -0.5172, 0.09004, -0.9159, 0.3807, 0.1268, -0.9066, 0.4043, 0.1212, -0.8703, -0.4841, 0.09005, -0.8511, -0.5172, 0.09004, -0.8703, -0.4841, 0.09005, -0.3223, -0.9436, 0.07583, -0.2868, -0.9569, 0.04592, 0.8509, -0.5153, 0.1019, 0.2758, -0.9596, 0.05498, 0.2831, -0.9543, 0.0958, 0.8511, -0.5121, 0.1156, -0.3311, 0.7438, -0.5807, -0.7426, 0.3615, -0.5637, -0.9066, 0.4043, 0.1212, -0.4277, 0.8969, 0.1121, 2.091e-07, 0.8045, -0.5939, -0.3311, 0.7438, -0.5807, -0.4277, 0.8969, 0.1121, 0.0, 0.9937, 0.1119, 2.091e-07, 0.8045, -0.5939, 0.0, 0.9937, 0.1119, 0.4277, 0.8969, 0.1121, 0.3311, 0.7438, -0.5807, 0.7423, 0.3618, -0.564, 0.3311, 0.7438, -0.5807, 0.4277, 0.8969, 0.1121, 0.9062, 0.4049, 0.1218, -1.27e-06, -0.4015, 0.9159, -1.27e-06, -0.4015, 0.9159, -1.27e-06, -0.4015, 0.9159, -1.27e-06, -0.4015, 0.9159, -1.27e-06, -0.4015, 0.9159, -1.27e-06, -0.4015, 0.9159, -1.27e-06, -0.4015, 0.9159, -1.27e-06, -0.4015, 0.9159, -1.27e-06, -0.4015, 0.9159, -1.27e-06, -0.4015, 0.9159, -1.27e-06, -0.4015, 0.9159, -1.27e-06, -0.4015, 0.9159, -1.27e-06, -0.4015, 0.9159, -1.27e-06, -0.4015, 0.9159, -1.27e-06, -0.4015, 0.9159, -1.27e-06, -0.4015, 0.9159, -3.328e-07, -0.4015, 0.9159, -3.328e-07, -0.4015, 0.9159, -3.328e-07, -0.4015, 0.9159, -3.328e-07, -0.4015, 0.9159, -3.328e-07, -0.4015, 0.9159, -3.328e-07, -0.4015, 0.9159, -3.328e-07, -0.4015, 0.9159, -3.328e-07, -0.4015, 0.9159, -3.328e-07, -0.4015, 0.9159, -3.328e-07, -0.4015, 0.9159])] * 3)])
arm_armature = bpy.data.armatures.new('Armature')  # bones are not reproduced

# ---- objects
ob_light = bpy.data.objects.new('Light', light_light)
ob_camera = bpy.data.objects.new('Camera', cam_camera)
ob_armature = bpy.data.objects.new('Armature', arm_armature)
ob_circle = bpy.data.objects.new('Circle', me_circle)

# ---- transforms, parenting, visibility, modifiers, constraints
ob_light.location = (4.076, 1.005, 5.904)
ob_light.rotation_euler = (0.6503, 0.05522, 1.866)
ob_light.lock_rotations_4d = False
ob_light.empty_display_type = 'ARROWS'
ob_light.color = (0.0, 0.0, 0.0, 0.0)
ob_light.lineart.crease_threshold = 0.0
ob_camera.location = (7.359, -6.926, 4.958)
ob_camera.rotation_euler = (1.109, 0.0, 0.8149)
ob_camera.lock_rotations_4d = False
ob_camera.empty_display_type = 'ARROWS'
ob_camera.color = (0.0, 0.0, 0.0, 0.0)
ob_camera.display_type = 'WIRE'
ob_camera.lineart.crease_threshold = 0.0
ob_armature.location = (0.0, 0.0, 0.0)
ob_armature.rotation_euler = (-1.629e-07, 0.0, 0.0)
ob_circle.parent = ob_armature
ob_circle.location = (0.0, 0.0, 0.0)
ob_circle.color = (0.8, 0.8, 0.8, 1.0)
_vg = ob_circle.vertex_groups.new(name='hips')
for _i, _w in zip([12, 13, 14, 15, 16, 17, 37, 53, 54, 55, 56, 57, 58, 115, 116, 118, 119, 131, 132, 134, 252, 253, 254, 255, 256, 257, 258, 259, 260, 261, 262, 263, 264, 265, 266, 267, 268, 269, 270, 271, 272, 274, 275, 276, 279, 280, 281, 282, 283, 284, 285, 286, 287, 288, 289, 290, 291], [1.0, 1.0, 1.0, 1.0, 1.0, 1.0, 0.04242, 1.0, 1.0, 1.0, 1.0, 1.0, 1.0, 0.02107, 0.006199, 0.04743, 0.05255, 0.02106, 0.006202, 0.04743, 0.1107, 0.09288, 0.06799, 0.05378, 0.06898, 0.05369, 0.193, 0.1636, 0.192, 0.2707, 0.06492, 0.05051, 0.09288, 0.1103, 0.05378, 0.06782, 0.05369, 0.0689, 0.1636, 0.1942, 0.05536, 0.034, 0.03449, 0.03246, 0.03445, 0.05514, 0.03391, 0.08304, 0.051, 0.05173, 0.04869, 0.05167, 0.09652, 0.1354, 0.09712, 0.08271, 0.05087]): _vg.add([_i], _w, 'REPLACE')
_vg = ob_circle.vertex_groups.new(name='spine')
for _i, _w in zip([37, 101, 102, 106, 108, 109, 112, 114, 115, 116, 117, 118, 119, 120, 121, 122, 125, 126, 128, 130, 131, 132, 133, 134, 163, 164, 167, 252, 253, 254, 255, 256, 257, 258, 259, 260, 261, 262, 263, 264, 265, 266, 267, 268, 269, 270, 271, 272, 273, 274, 275, 276, 277, 278, 279, 280, 281, 282, 283, 284, 285, 286, 287, 288, 289, 290, 291], [0.1136, 0.04843, 0.03012, 0.2762, 0.2311, 0.07999, 0.008938, 0.24, 0.6855, 0.6256, 0.6268, 0.7357, 0.75, 0.2332, 0.7383, 0.1299, 0.2311, 0.07999, 0.008938, 0.24, 0.6854, 0.6256, 0.6269, 0.7356, 0.04843, 0.02569, 0.1299, 0.2814, 0.4579, 0.2241, 0.3972, 0.2099, 0.3795, 0.2536, 0.4724, 0.5143, 0.2373, 0.215, 0.4214, 0.4579, 0.2803, 0.3973, 0.2235, 0.3795, 0.2097, 0.4724, 0.2552, 0.1407, 0.1268, 0.112, 0.105, 0.1075, 0.126, 0.1276, 0.1049, 0.1401, 0.1118, 0.211, 0.1681, 0.1575, 0.1613, 0.1573, 0.1902, 0.1816, 0.1914, 0.2102, 0.1677]): _vg.add([_i], _w, 'REPLACE')
_vg = ob_circle.vertex_groups.new(name='chest')
for _i, _w in zip([38, 39, 40, 78, 79, 80, 81, 82, 83, 84, 85, 86, 87, 88, 89, 90, 91, 95, 96, 98, 99, 100, 101, 102, 103, 104, 105, 106, 107, 108, 109, 110, 111, 112, 113, 114, 115, 116, 117, 118, 119, 120, 121, 122, 123, 124, 125, 126, 127, 128, 129, 130, 131, 132, 133, 134, 135, 148, 149, 150, 157, 158, 159, 160, 161, 162, 163, 164, 165, 166, 167, 177, 186, 253, 255, 257, 259, 260, 263, 264, 266, 268, 270], [0.1827, 0.1194, 0.1909, 0.1263, 0.1827, 0.1194, 0.1909, 0.1835, 0.08017, 0.03669, 0.1835, 0.08017, 0.03669, 0.3173, 0.2587, 0.3173, 0.2587, 2.013e-07, 7.859e-10, 0.007112, 0.001518, 0.0002268, 0.001256, 0.008666, 0.0007893, 0.6551, 0.1263, 0.7378, 0.1234, 0.09141, 0.1413, 0.1057, 0.06089, 0.0326, 0.2743, 0.5661, 0.08734, 0.0407, 0.05539, 0.1966, 0.2297, 0.2567, 0.0735, 0.01651, 0.1466, 0.1234, 0.09141, 0.1413, 0.06089, 0.0326, 0.2743, 0.5661, 0.08734, 0.0407, 0.05539, 0.1966, 0.1466, 5.597e-05, 0.0001526, 6.994e-07, 6.994e-07, 0.0001526, 5.597e-05, 0.007112, 0.001518, 0.0002268, 0.001256, 0.008666, 0.0007893, 0.1057, 0.01651, 7.859e-10, 2.013e-07, 0.03067, 0.01479, 0.0191, 0.07515, 0.1142, 0.02529, 0.03067, 0.01479, 0.0191, 0.07515]): _vg.add([_i], _w, 'REPLACE')
_vg = ob_circle.vertex_groups.new(name='neck')
for _i, _w in zip([38, 39, 79, 80, 82, 83, 84, 85, 86, 87, 88, 89, 90, 91], [0.001864, 4.519e-06, 0.001864, 4.519e-06, 0.1567, 0.1803, 0.2155, 0.1567, 0.1803, 0.2155, 0.03227, 0.001722, 0.03227, 0.001722]): _vg.add([_i], _w, 'REPLACE')
_vg = ob_circle.vertex_groups.new(name='head')
_vg = ob_circle.vertex_groups.new(name='shoulder_l')
for _i, _w in zip([39, 40, 83, 84, 85, 98, 99, 103, 104, 105, 107, 110, 111, 113, 123, 125, 252, 253, 254, 255, 256, 257, 272, 274, 275, 282, 283, 284], [0.1136, 0.05158, 6.674e-06, 7.119e-06, 4.502e-06, 0.1128, 0.04153, 0.06557, 0.0001521, 0.04851, 0.007569, 0.5194, 0.09407, 0.09969, 0.1264, 0.01776, 0.0005133, 0.0003963, 0.002056, 0.001558, 0.008383, 0.006524, 0.0002566, 0.001028, 0.004191, 0.000385, 0.001542, 0.006287]): _vg.add([_i], _w, 'REPLACE')
_vg = ob_circle.vertex_groups.new(name='upper_arm_l')
for _i, _w in zip([92, 93, 94, 95, 96, 97, 98, 99, 100, 101, 102, 103, 109, 110, 111, 122, 123, 138, 139, 140, 141, 143, 144, 148, 149, 150, 151, 152, 153, 252, 254, 256, 272, 274, 275, 282, 283, 284], [0.7582, 0.7861, 0.7657, 0.7394, 0.6313, 0.6706, 0.8385, 0.9089, 0.9176, 0.8904, 0.7852, 0.7601, 0.2503, 0.2292, 0.2769, 0.2777, 0.2418, 0.0897, 0.254, 0.2706, 0.2807, 0.1207, 0.2295, 0.9552, 0.972, 0.9782, 0.9862, 0.9675, 0.9839, 0.0002346, 0.0009791, 0.0005639, 0.0008525, 0.003548, 0.002065, 0.0005435, 0.002263, 0.001314]): _vg.add([_i], _w, 'REPLACE')
_vg = ob_circle.vertex_groups.new(name='forearm_l')
for _i, _w in zip([92, 93, 94, 95, 96, 97, 136, 137, 138, 139, 140, 141, 142, 143, 144, 145, 146, 147, 178, 179, 182, 183, 221, 222, 223, 224, 225, 226, 227, 232, 233, 234, 235], [0.237, 0.3312, 0.3392, 0.2218, 0.3845, 0.3833, 0.8519, 0.8173, 0.8859, 0.819, 0.7054, 0.6883, 0.7645, 0.9062, 0.8637, 0.8182, 0.8704, 0.7735, 0.8237, 0.7099, 0.8456, 0.7652, 0.6731, 0.006474, 0.06603, 0.006244, 0.005772, 0.04717, 0.1341, 0.04137, 0.03891, 0.01634, 0.03509]): _vg.add([_i], _w, 'REPLACE')
_vg = ob_circle.vertex_groups.new(name='hand_l')
for _i, _w in zip([136, 137, 142, 145, 146, 147, 178, 179, 182, 183, 221, 222, 223, 224, 225, 226, 227, 228, 229, 230, 231, 232, 233, 234, 235], [0.129, 0.1674, 0.218, 0.1631, 0.1244, 0.2196, 0.1699, 0.2833, 0.1386, 0.2177, 0.3228, 0.9714, 0.9333, 0.9717, 0.9719, 0.951, 0.8648, 0.9953, 0.9917, 0.996, 0.9938, 0.954, 0.9552, 0.9665, 0.9571]): _vg.add([_i], _w, 'REPLACE')
_vg = ob_circle.vertex_groups.new(name='shoulder_r')
for _i, _w in zip([78, 80, 81, 82, 86, 87, 104, 108, 124, 127, 129, 135, 160, 161, 165, 166, 264, 265, 266, 267, 268, 269, 279, 280, 281, 286, 290, 291], [0.04851, 0.1136, 0.05158, 4.502e-06, 6.674e-06, 7.119e-06, 0.0001521, 0.01878, 0.007569, 0.09407, 0.09969, 0.1264, 0.1128, 0.04153, 0.06557, 0.5194, 0.0003963, 0.0005112, 0.00137, 0.001803, 0.00642, 0.008239, 0.004119, 0.0002556, 0.0009015, 0.006179, 0.0003834, 0.001352]): _vg.add([_i], _w, 'REPLACE')
_vg = ob_circle.vertex_groups.new(name='upper_arm_r')
for _i, _w in zip([126, 127, 135, 154, 155, 156, 157, 158, 159, 160, 161, 162, 163, 164, 165, 166, 167, 169, 172, 174, 175, 176, 177, 181, 184, 186, 190, 191, 192, 265, 267, 269, 279, 280, 281, 286, 290, 291], [0.2503, 0.2769, 0.2418, 0.9824, 0.964, 0.9856, 0.9813, 0.9703, 0.9581, 0.8385, 0.9089, 0.9176, 0.8886, 0.8004, 0.7601, 0.2292, 0.2777, 0.1207, 0.254, 0.2295, 0.0897, 0.6706, 0.6313, 0.2807, 0.2706, 0.7394, 0.7657, 0.7861, 0.7582, 0.0002658, 0.001017, 0.0005891, 0.002146, 0.0009487, 0.003644, 0.001367, 0.0006072, 0.002331]): _vg.add([_i], _w, 'REPLACE')
_vg = ob_circle.vertex_groups.new(name='forearm_r')
for _i, _w in zip([168, 169, 170, 171, 172, 173, 174, 175, 176, 177, 180, 181, 184, 185, 186, 187, 188, 189, 190, 191, 192, 236, 237, 238, 239, 240, 241, 242, 243, 248, 249, 250, 251], [0.7914, 0.9063, 0.7748, 0.8668, 0.819, 0.8178, 0.8637, 0.8859, 0.3833, 0.3845, 0.7724, 0.6883, 0.7054, 0.805, 0.2218, 0.8472, 0.8343, 0.7687, 0.3392, 0.3312, 0.237, 0.7354, 0.6788, 0.00514, 0.06543, 0.007111, 0.008947, 0.04706, 0.134, 0.04063, 0.0324, 0.015, 0.03379]): _vg.add([_i], _w, 'REPLACE')
_vg = ob_circle.vertex_groups.new(name='hand_r')
for _i, _w in zip([168, 170, 171, 173, 180, 185, 187, 188, 189, 236, 237, 238, 239, 240, 241, 242, 243, 244, 245, 246, 247, 248, 249, 250, 251], [0.2009, 0.2183, 0.1278, 0.1633, 0.2101, 0.179, 0.1336, 0.1494, 0.2143, 0.2583, 0.3172, 0.9721, 0.9339, 0.9712, 0.9703, 0.9511, 0.865, 0.9959, 0.9917, 0.9956, 0.9939, 0.9544, 0.9584, 0.9672, 0.9577]): _vg.add([_i], _w, 'REPLACE')
_vg = ob_circle.vertex_groups.new(name='thigh_l')
for _i, _w in zip([6, 7, 8, 9, 10, 11, 12, 13, 14, 15, 16, 17, 20, 21, 30, 31, 32, 33, 34, 35, 37, 55, 56, 252, 253, 254, 256, 258, 261, 262, 271, 272, 273, 274, 275, 276, 277, 278, 282, 283, 284, 285, 286, 287, 288, 289], [0.4576, 0.4558, 0.359, 0.5041, 0.3553, 0.348, 0.9885, 0.9757, 0.9957, 1.0, 0.9858, 0.9123, 0.007438, 0.02302, 0.663, 0.6652, 0.7026, 0.3584, 0.5342, 0.5575, 0.1329, 0.0002298, 0.06341, 0.02476, 1.425e-07, 0.0005045, 0.01448, 0.002854, 2.435e-05, 0.004779, 0.003186, 0.5165, 0.3605, 0.3937, 0.237, 0.0845, 0.12, 0.001593, 0.2118, 0.1898, 0.1197, 0.05222, 8.553e-05, 0.1567, 0.05498, 0.00239]): _vg.add([_i], _w, 'REPLACE')
_vg = ob_circle.vertex_groups.new(name='calf_l')
for _i, _w in zip([0, 1, 2, 3, 4, 5, 6, 7, 8, 9, 10, 11, 18, 19, 20, 21, 22, 23, 24, 25, 26, 27, 28, 29, 30, 31, 32, 33, 34, 35, 36], [0.9993, 0.9992, 0.9992, 0.9995, 1.0, 0.9995, 0.4746, 0.317, 0.2469, 0.3096, 0.5951, 0.622, 0.945, 0.8911, 0.9712, 0.8605, 0.9798, 0.8881, 0.9983, 1.0, 0.9983, 0.9958, 0.999, 0.9917, 0.2701, 0.2893, 0.01738, 0.004635, 0.0001594, 0.02281, 0.9996]): _vg.add([_i], _w, 'REPLACE')
_vg = ob_circle.vertex_groups.new(name='foot_l')
_vg.add([193, 194, 195, 196, 197, 198, 199, 200, 201, 202, 203, 204, 205, 206], 1.0, 'REPLACE')
_vg = ob_circle.vertex_groups.new(name='thigh_r')
for _i, _w in zip([14, 15, 37, 47, 48, 49, 50, 51, 52, 53, 54, 55, 56, 57, 58, 61, 62, 71, 72, 73, 74, 75, 76, 266, 268, 276, 277, 278, 279, 280, 281, 285, 286, 288, 289, 290, 291], [0.0002058, 0.06341, 0.1351, 0.4576, 0.4558, 0.359, 0.5041, 0.3553, 0.348, 0.3854, 0.3473, 0.2358, 0.127, 0.2036, 0.6559, 0.007438, 0.02302, 0.6622, 0.6652, 0.9501, 0.9636, 0.9108, 0.5999, 0.00906, 0.0051, 0.07518, 0.1153, 0.3722, 0.1866, 0.4007, 0.3534, 0.03359, 0.09328, 0.04844, 0.1861, 0.2003, 0.1767]): _vg.add([_i], _w, 'REPLACE')
_vg = ob_circle.vertex_groups.new(name='calf_r')
for _i, _w in zip([41, 42, 43, 44, 45, 46, 47, 48, 49, 50, 51, 52, 59, 60, 61, 62, 63, 64, 65, 66, 67, 68, 69, 70, 71, 72, 73, 74, 75, 76, 77], [0.9992, 0.9992, 0.9992, 0.9996, 1.0, 0.9996, 0.4746, 0.317, 0.2469, 0.3096, 0.5951, 0.622, 0.945, 0.8911, 0.9712, 0.8605, 0.9798, 0.8881, 0.9983, 1.0, 0.9983, 0.9958, 0.999, 0.9917, 0.2701, 0.2893, 0.01738, 0.004635, 0.0001595, 0.02281, 0.9996]): _vg.add([_i], _w, 'REPLACE')
_vg = ob_circle.vertex_groups.new(name='foot_r')
_vg.add([207, 208, 209, 210, 211, 212, 213, 214, 215, 216, 217, 218, 219, 220], 1.0, 'REPLACE')
_m = ob_circle.modifiers.new('Armature', 'ARMATURE')
_m.object = ob_armature

# ---- collection membership
col_collection.objects.link(ob_light)
col_collection.objects.link(ob_camera)
col_collection.objects.link(ob_armature)
col_collection.objects.link(ob_circle)

# ---- scene / render settings (as saved in the file)
scene.camera = ob_camera
scene.frame_start = 1; scene.frame_end = 250; scene.frame_set(1)
scene.render.engine = 'BLENDER_EEVEE_NEXT'
bpy.context.view_layer.update()
